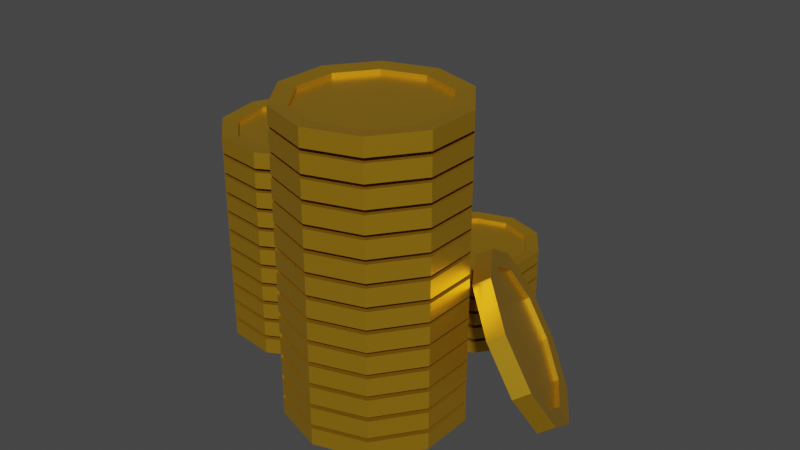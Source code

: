 # Source: CoinStack.blend  (saved by Blender 2.80.75; exported with 4.5.12 LTS)
import bpy
from mathutils import Matrix  # noqa: F401  (used for matrix-valued properties, if any)

bpy.ops.wm.read_factory_settings(use_empty=True)
scene = bpy.context.scene
scene.name = 'Scene'

# ---- collections
col_collection = bpy.data.collections.new('Collection'); scene.collection.children.link(col_collection)

# ---- materials (node trees are filled in below, after node groups)
mat_material = bpy.data.materials.new('Material')
mat_material.alpha_threshold = 0.0
mat_material.use_transparent_shadow = False
mat_material.line_color = (0.0, 0.0, 0.0, 1.0)

# ---- material node trees
mat_material.use_nodes = True; mat_material.node_tree.nodes.clear()
_N = mat_material.node_tree.nodes; _L = mat_material.node_tree.links
n0 = _N.new('ShaderNodeOutputMaterial'); n0.name = 'Material Output'; n0.location = (300, 300)
n1 = _N.new('ShaderNodeBsdfPrincipled'); n1.name = 'Principled BSDF'; n1.location = (10, 300)
n1.distribution = 'GGX'
n1.subsurface_method = 'BURLEY'
n1.inputs[0].default_value = (0.8, 0.4421, 0.02259, 1.0)
n1.inputs[1].default_value = 0.8057
n1.inputs[2].default_value = 0.4
n1.inputs[3].default_value = 1.45
n1.inputs[27].default_value = (0.0, 0.0, 0.0, 1.0)
n1.inputs[28].default_value = 1.0
_L.new(n1.outputs[0], n0.inputs[0])
n0.is_active_output = True

# ---- world
world_world = bpy.data.worlds.new('World'); scene.world = world_world
world_world.use_nodes = True; world_world.node_tree.nodes.clear()
_N = world_world.node_tree.nodes; _L = world_world.node_tree.links
n0 = _N.new('ShaderNodeOutputWorld'); n0.name = 'World Output'; n0.location = (300, 300)
n1 = _N.new('ShaderNodeBackground'); n1.name = 'Background'; n1.location = (10, 300)
n1.inputs[0].default_value = (0.05088, 0.05088, 0.05088, 1.0)
_L.new(n1.outputs[0], n0.inputs[0])
n0.is_active_output = True
world_world.color = (0.05088, 0.05088, 0.05088)
world_world.use_sun_shadow = False
world_world.sun_shadow_jitter_overblur = 0.0

# ---- meshes
me_cylinder = bpy.data.meshes.new('Cylinder')
me_cylinder.from_pydata([(-2.661e-09, 0.5, 0.05), (-2.661e-09, 0.5, 0.15), (0.2939, 0.4045, 0.05), (0.2939, 0.4045, 0.15), (0.4755, 0.1545, 0.05), (0.4755, 0.1545, 0.15), (0.4755, -0.1545, 0.05), (0.4755, -0.1545, 0.15), (0.2939, -0.4045, 0.05), (0.2939, -0.4045, 0.15), (-4.637e-08, -0.5, 0.05), (-4.637e-08, -0.5, 0.15), (-0.2939, -0.4045, 0.05), (-0.2939, -0.4045, 0.15), (-0.4755, -0.1545, 0.05), (-0.4755, -0.1545, 0.15), (-0.4755, 0.1545, 0.05), (-0.4755, 0.1545, 0.15), (-0.2939, 0.4045, 0.05), (-0.2939, 0.4045, 0.15), (3.193e-10, 0.4, 0.06), (0.2351, 0.3236, 0.06), (0.2351, 0.3236, 0.14), (3.193e-10, 0.4, 0.14), (0.3804, 0.1236, 0.06), (0.3804, 0.1236, 0.14), (0.3804, -0.1236, 0.06), (0.3804, -0.1236, 0.14), (0.2351, -0.3236, 0.06), (0.2351, -0.3236, 0.14), (-3.465e-08, -0.4, 0.06), (-3.465e-08, -0.4, 0.14), (-0.2351, -0.3236, 0.06), (-0.2351, -0.3236, 0.14), (-0.3804, -0.1236, 0.06), (-0.3804, -0.1236, 0.14), (-0.3804, 0.1236, 0.06), (-0.3804, 0.1236, 0.14), (-0.2351, 0.3236, 0.06), (-0.2351, 0.3236, 0.14), (0.2351, 0.3236, 0.115), (3.193e-10, 0.4, 0.115), (0.3804, 0.1236, 0.115), (0.3804, -0.1236, 0.115), (0.2351, -0.3236, 0.115), (-3.465e-08, -0.4, 0.115), (-0.2351, -0.3236, 0.115), (-0.3804, -0.1236, 0.115), (-0.3804, 0.1236, 0.115), (-0.2351, 0.3236, 0.115), (3.193e-10, 0.4, 0.085), (0.2351, 0.3236, 0.085), (0.3804, 0.1236, 0.085), (0.3804, -0.1236, 0.085), (0.2351, -0.3236, 0.085), (-3.465e-08, -0.4, 0.085), (-0.2351, -0.3236, 0.085), (-0.3804, -0.1236, 0.085), (-0.3804, 0.1236, 0.085), (-0.2351, 0.3236, 0.085), (0.1469, 0.4523, 0.15), (0.3847, 0.2795, 0.15), (0.4755, -6.918e-09, 0.15), (0.3847, -0.2795, 0.15), (0.1469, -0.4523, 0.15), (-0.1469, -0.4523, 0.15), (-0.3847, -0.2795, 0.15), (-0.4755, 7.983e-09, 0.15), (-0.3847, 0.2795, 0.15), (-0.1469, 0.4523, 0.15), (0.1176, 0.3618, 0.14), (0.3078, 0.2236, 0.14), (0.3804, -6.918e-09, 0.14), (0.3078, -0.2236, 0.14), (0.1176, -0.3618, 0.14), (-0.1176, -0.3618, 0.14), (-0.3078, -0.2236, 0.14), (-0.3804, 7.983e-09, 0.14), (-0.3078, 0.2236, 0.14), (-0.1176, 0.3618, 0.14), (0.2645, 0.3641, 0.145), (0.428, 0.1391, 0.145), (-0.2645, -0.3641, 0.145), (-0.428, -0.1391, 0.145), (0.2645, -0.3641, 0.145), (-4.051e-08, -0.45, 0.145), (-0.2645, 0.3641, 0.145), (-1.171e-09, 0.45, 0.145), (0.428, -0.1391, 0.145), (-0.428, 0.1391, 0.145), (-0.3462, 0.2516, 0.145), (0.3462, -0.2516, 0.145), (-0.1323, -0.407, 0.145), (0.1323, 0.407, 0.145), (-0.428, 7.983e-09, 0.145), (0.428, -6.918e-09, 0.145), (-0.1323, 0.407, 0.145), (0.1323, -0.407, 0.145), (0.3462, 0.2516, 0.145), (-0.3462, -0.2516, 0.145), (0.1469, 0.4523, 0.05), (0.3847, 0.2795, 0.05), (0.4755, -6.918e-09, 0.05), (0.3847, -0.2795, 0.05), (0.1469, -0.4523, 0.05), (-0.1469, -0.4523, 0.05), (-0.3847, -0.2795, 0.05), (-0.4755, 2.288e-08, 0.05), (-0.3847, 0.2795, 0.05), (-0.1469, 0.4523, 0.05), (0.1176, 0.3618, 0.06), (0.3078, 0.2236, 0.06), (0.3804, -6.918e-09, 0.06), (0.3078, -0.2236, 0.06), (0.1176, -0.3618, 0.06), (-0.1176, -0.3618, 0.06), (-0.3078, -0.2236, 0.06), (-0.3804, 7.983e-09, 0.06), (-0.3078, 0.2236, 0.06), (-0.1176, 0.3618, 0.06), (-4.051e-08, -0.45, 0.055), (0.2645, -0.3641, 0.055), (-1.171e-09, 0.45, 0.055), (-0.2645, 0.3641, 0.055), (0.428, -0.1391, 0.055), (0.428, 0.1391, 0.055), (-0.428, 0.1391, 0.055), (-0.428, -0.1391, 0.055), (0.2645, 0.3641, 0.055), (-0.2645, -0.3641, 0.055), (-0.3462, -0.2516, 0.055), (0.3462, 0.2516, 0.055), (-0.3462, 0.2516, 0.055), (0.3462, -0.2516, 0.055), (-0.1323, -0.407, 0.055), (0.1323, 0.407, 0.055), (-0.428, 1.543e-08, 0.055), (0.428, -6.918e-09, 0.055), (-0.1323, 0.407, 0.055), (0.1323, -0.407, 0.055)], [], [(0, 1, 60, 3, 2, 100), (2, 3, 61, 5, 4, 101), (4, 5, 62, 7, 6, 102), (6, 7, 63, 9, 8, 103), (8, 9, 64, 11, 10, 104), (10, 11, 65, 13, 12, 105), (12, 13, 66, 15, 14, 106), (14, 15, 67, 17, 16, 107), (99, 82, 33, 76), (16, 17, 68, 19, 18, 108), (18, 19, 69, 1, 0, 109), (98, 80, 22, 71), (23, 79, 39, 49, 41), (21, 111, 24, 52, 51), (139, 120, 30, 114), (138, 122, 20, 119), (97, 84, 29, 74), (96, 86, 39, 79), (137, 124, 26, 112), (136, 126, 36, 117), (135, 128, 21, 110), (95, 81, 25, 72), (94, 83, 35, 77), (93, 87, 23, 70), (134, 129, 32, 115), (92, 85, 31, 75), (133, 121, 28, 113), (132, 123, 38, 118), (91, 88, 27, 73), (90, 89, 37, 78), (131, 125, 24, 111), (130, 127, 34, 116), (40, 41, 49, 48, 47, 46, 45, 44, 43, 42), (31, 74, 29, 44, 45), (35, 76, 33, 46, 47), (25, 71, 22, 40, 42), (39, 78, 37, 48, 49), (29, 73, 27, 43, 44), (33, 75, 31, 45, 46), (22, 70, 23, 41, 40), (37, 77, 35, 47, 48), (27, 72, 25, 42, 43), (50, 51, 52, 53, 54, 55, 56, 57, 58, 59), (36, 118, 38, 59, 58), (26, 113, 28, 54, 53), (30, 115, 32, 56, 55), (20, 110, 21, 51, 50), (34, 117, 36, 58, 57), (24, 112, 26, 53, 52), (38, 119, 20, 50, 59), (28, 114, 30, 55, 54), (32, 116, 34, 57, 56), (86, 90, 78, 39), (19, 68, 90, 86), (68, 17, 89, 90), (84, 91, 73, 29), (9, 63, 91, 84), (63, 7, 88, 91), (82, 92, 75, 33), (13, 65, 92, 82), (65, 11, 85, 92), (80, 93, 70, 22), (3, 60, 93, 80), (60, 1, 87, 93), (89, 94, 77, 37), (17, 67, 94, 89), (67, 15, 83, 94), (88, 95, 72, 27), (7, 62, 95, 88), (62, 5, 81, 95), (87, 96, 79, 23), (1, 69, 96, 87), (69, 19, 86, 96), (85, 97, 74, 31), (11, 64, 97, 85), (64, 9, 84, 97), (81, 98, 71, 25), (5, 61, 98, 81), (61, 3, 80, 98), (83, 99, 76, 35), (15, 66, 99, 83), (66, 13, 82, 99), (129, 130, 116, 32), (12, 106, 130, 129), (106, 14, 127, 130), (128, 131, 111, 21), (2, 101, 131, 128), (101, 4, 125, 131), (126, 132, 118, 36), (16, 108, 132, 126), (108, 18, 123, 132), (124, 133, 113, 26), (6, 103, 133, 124), (103, 8, 121, 133), (120, 134, 115, 30), (10, 105, 134, 120), (105, 12, 129, 134), (122, 135, 110, 20), (0, 100, 135, 122), (100, 2, 128, 135), (127, 136, 117, 34), (14, 107, 136, 127), (107, 16, 126, 136), (125, 137, 112, 24), (4, 102, 137, 125), (102, 6, 124, 137), (123, 138, 119, 38), (18, 109, 138, 123), (109, 0, 122, 138), (121, 139, 114, 28), (8, 104, 139, 121), (104, 10, 120, 139)])
_uv = me_cylinder.uv_layers.new(name='UVMap')
_uv.uv.foreach_set('vector', [1.0, 0.5, 1.0, 1.0, 0.95, 1.0, 0.9, 1.0, 0.9, 0.5, 0.95, 0.5, 0.9, 0.5, 0.9, 1.0, 0.85, 1.0, 0.8, 1.0, 0.8, 0.5, 0.85, 0.5, 0.8, 0.5, 0.8, 1.0, 0.75, 1.0, 0.7, 1.0, 0.7, 0.5, 0.75, 0.5, 0.7, 0.5, 0.7, 1.0, 0.65, 1.0, 0.6, 1.0, 0.6, 0.5, 0.65, 0.5, 0.6, 0.5, 0.6, 1.0, 0.55, 1.0, 0.5, 1.0, 0.5, 0.5, 0.55, 0.5, 0.5, 0.5, 0.5, 1.0, 0.45, 1.0, 0.4, 1.0, 0.4, 0.5, 0.45, 0.5, 0.4, 0.5, 0.4, 1.0, 0.35, 1.0, 0.3, 1.0, 0.3, 0.5, 0.35, 0.5, 0.3, 0.5, 0.3, 1.0, 0.25, 1.0, 0.2, 1.0, 0.2, 0.5, 0.25, 0.5, 0.35, 1.0, 0.4, 1.0, 0.4, 1.0, 0.35, 1.0, 0.2, 0.5, 0.2, 1.0, 0.15, 1.0, 0.1, 1.0, 0.1, 0.5, 0.15, 0.5, 0.1, 0.5, 0.1, 1.0, 0.05, 1.0, -7.451e-08, 1.0, -7.451e-08, 0.5, 0.05, 0.5, 0.85, 1.0, 0.9, 1.0, 0.9, 1.0, 0.85, 1.0, -7.451e-08, 1.0, 0.05, 1.0, 0.1, 1.0, 0.1, 1.0, -7.451e-08, 1.0, 0.9, 0.5, 0.85, 0.5, 0.8, 0.5, 0.8, 0.5, 0.9, 0.5, 0.55, 0.5, 0.5, 0.5, 0.5, 0.5, 0.55, 0.5, 0.05, 0.5, -7.451e-08, 0.5, -7.451e-08, 0.5, 0.05, 0.5, 0.55, 1.0, 0.6, 1.0, 0.6, 1.0, 0.55, 1.0, 0.05, 1.0, 0.1, 1.0, 0.1, 1.0, 0.05, 1.0, 0.75, 0.5, 0.7, 0.5, 0.7, 0.5, 0.75, 0.5, 0.25, 0.5, 0.2, 0.5, 0.2, 0.5, 0.25, 0.5, 0.95, 0.5, 0.9, 0.5, 0.9, 0.5, 0.95, 0.5, 0.75, 1.0, 0.8, 1.0, 0.8, 1.0, 0.75, 1.0, 0.25, 1.0, 0.3, 1.0, 0.3, 1.0, 0.25, 1.0, 0.95, 1.0, 1.0, 1.0, 1.0, 1.0, 0.95, 1.0, 0.45, 0.5, 0.4, 0.5, 0.4, 0.5, 0.45, 0.5, 0.45, 1.0, 0.5, 1.0, 0.5, 1.0, 0.45, 1.0, 0.65, 0.5, 0.6, 0.5, 0.6, 0.5, 0.65, 0.5, 0.15, 0.5, 0.1, 0.5, 0.1, 0.5, 0.15, 0.5, 0.65, 1.0, 0.7, 1.0, 0.7, 1.0, 0.65, 1.0, 0.15, 1.0, 0.2, 1.0, 0.2, 1.0, 0.15, 1.0, 0.85, 0.5, 0.8, 0.5, 0.8, 0.5, 0.85, 0.5, 0.35, 0.5, 0.3, 0.5, 0.3, 0.5, 0.35, 0.5, 0.3911, 0.4442, 0.25, 0.49, 0.1089, 0.4442, 0.02175, 0.3242, 0.02175, 0.1758, 0.1089, 0.05584, 0.25, 0.01, 0.3911, 0.05584, 0.4783, 0.1758, 0.4783, 0.3242, 0.5, 1.0, 0.55, 1.0, 0.6, 1.0, 0.6, 1.0, 0.5, 1.0, 0.3, 1.0, 0.35, 1.0, 0.4, 1.0, 0.4, 1.0, 0.3, 1.0, 0.8, 1.0, 0.85, 1.0, 0.9, 1.0, 0.9, 1.0, 0.8, 1.0, 0.1, 1.0, 0.15, 1.0, 0.2, 1.0, 0.2, 1.0, 0.1, 1.0, 0.6, 1.0, 0.65, 1.0, 0.7, 1.0, 0.7, 1.0, 0.6, 1.0, 0.4, 1.0, 0.45, 1.0, 0.5, 1.0, 0.5, 1.0, 0.4, 1.0, 0.9, 1.0, 0.95, 1.0, 1.0, 1.0, 1.0, 1.0, 0.9, 1.0, 0.2, 1.0, 0.25, 1.0, 0.3, 1.0, 0.3, 1.0, 0.2, 1.0, 0.7, 1.0, 0.75, 1.0, 0.8, 1.0, 0.8, 1.0, 0.7, 1.0, 0.75, 0.49, 0.8911, 0.4442, 0.9783, 0.3242, 0.9783, 0.1758, 0.8911, 0.05584, 0.75, 0.01, 0.6089, 0.05584, 0.5217, 0.1758, 0.5217, 0.3242, 0.6089, 0.4442, 0.2, 0.5, 0.15, 0.5, 0.1, 0.5, 0.1, 0.5, 0.2, 0.5, 0.7, 0.5, 0.65, 0.5, 0.6, 0.5, 0.6, 0.5, 0.7, 0.5, 0.5, 0.5, 0.45, 0.5, 0.4, 0.5, 0.4, 0.5, 0.5, 0.5, 1.0, 0.5, 0.95, 0.5, 0.9, 0.5, 0.9, 0.5, 1.0, 0.5, 0.3, 0.5, 0.25, 0.5, 0.2, 0.5, 0.2, 0.5, 0.3, 0.5, 0.8, 0.5, 0.75, 0.5, 0.7, 0.5, 0.7, 0.5, 0.8, 0.5, 0.1, 0.5, 0.05, 0.5, -7.451e-08, 0.5, -7.451e-08, 0.5, 0.1, 0.5, 0.6, 0.5, 0.55, 0.5, 0.5, 0.5, 0.5, 0.5, 0.6, 0.5, 0.4, 0.5, 0.35, 0.5, 0.3, 0.5, 0.3, 0.5, 0.4, 0.5, 0.1, 1.0, 0.15, 1.0, 0.15, 1.0, 0.1, 1.0, 0.1, 1.0, 0.15, 1.0, 0.15, 1.0, 0.1, 1.0, 0.15, 1.0, 0.2, 1.0, 0.2, 1.0, 0.15, 1.0, 0.6, 1.0, 0.65, 1.0, 0.65, 1.0, 0.6, 1.0, 0.6, 1.0, 0.65, 1.0, 0.65, 1.0, 0.6, 1.0, 0.65, 1.0, 0.7, 1.0, 0.7, 1.0, 0.65, 1.0, 0.4, 1.0, 0.45, 1.0, 0.45, 1.0, 0.4, 1.0, 0.4, 1.0, 0.45, 1.0, 0.45, 1.0, 0.4, 1.0, 0.45, 1.0, 0.5, 1.0, 0.5, 1.0, 0.45, 1.0, 0.9, 1.0, 0.95, 1.0, 0.95, 1.0, 0.9, 1.0, 0.9, 1.0, 0.95, 1.0, 0.95, 1.0, 0.9, 1.0, 0.95, 1.0, 1.0, 1.0, 1.0, 1.0, 0.95, 1.0, 0.2, 1.0, 0.25, 1.0, 0.25, 1.0, 0.2, 1.0, 0.2, 1.0, 0.25, 1.0, 0.25, 1.0, 0.2, 1.0, 0.25, 1.0, 0.3, 1.0, 0.3, 1.0, 0.25, 1.0, 0.7, 1.0, 0.75, 1.0, 0.75, 1.0, 0.7, 1.0, 0.7, 1.0, 0.75, 1.0, 0.75, 1.0, 0.7, 1.0, 0.75, 1.0, 0.8, 1.0, 0.8, 1.0, 0.75, 1.0, -7.451e-08, 1.0, 0.05, 1.0, 0.05, 1.0, -7.451e-08, 1.0, -7.451e-08, 1.0, 0.05, 1.0, 0.05, 1.0, -7.451e-08, 1.0, 0.05, 1.0, 0.1, 1.0, 0.1, 1.0, 0.05, 1.0, 0.5, 1.0, 0.55, 1.0, 0.55, 1.0, 0.5, 1.0, 0.5, 1.0, 0.55, 1.0, 0.55, 1.0, 0.5, 1.0, 0.55, 1.0, 0.6, 1.0, 0.6, 1.0, 0.55, 1.0, 0.8, 1.0, 0.85, 1.0, 0.85, 1.0, 0.8, 1.0, 0.8, 1.0, 0.85, 1.0, 0.85, 1.0, 0.8, 1.0, 0.85, 1.0, 0.9, 1.0, 0.9, 1.0, 0.85, 1.0, 0.3, 1.0, 0.35, 1.0, 0.35, 1.0, 0.3, 1.0, 0.3, 1.0, 0.35, 1.0, 0.35, 1.0, 0.3, 1.0, 0.35, 1.0, 0.4, 1.0, 0.4, 1.0, 0.35, 1.0, 0.4, 0.5, 0.35, 0.5, 0.35, 0.5, 0.4, 0.5, 0.4, 0.5, 0.35, 0.5, 0.35, 0.5, 0.4, 0.5, 0.35, 0.5, 0.3, 0.5, 0.3, 0.5, 0.35, 0.5, 0.9, 0.5, 0.85, 0.5, 0.85, 0.5, 0.9, 0.5, 0.9, 0.5, 0.85, 0.5, 0.85, 0.5, 0.9, 0.5, 0.85, 0.5, 0.8, 0.5, 0.8, 0.5, 0.85, 0.5, 0.2, 0.5, 0.15, 0.5, 0.15, 0.5, 0.2, 0.5, 0.2, 0.5, 0.15, 0.5, 0.15, 0.5, 0.2, 0.5, 0.15, 0.5, 0.1, 0.5, 0.1, 0.5, 0.15, 0.5, 0.7, 0.5, 0.65, 0.5, 0.65, 0.5, 0.7, 0.5, 0.7, 0.5, 0.65, 0.5, 0.65, 0.5, 0.7, 0.5, 0.65, 0.5, 0.6, 0.5, 0.6, 0.5, 0.65, 0.5, 0.5, 0.5, 0.45, 0.5, 0.45, 0.5, 0.5, 0.5, 0.5, 0.5, 0.45, 0.5, 0.45, 0.5, 0.5, 0.5, 0.45, 0.5, 0.4, 0.5, 0.4, 0.5, 0.45, 0.5, 1.0, 0.5, 0.95, 0.5, 0.95, 0.5, 1.0, 0.5, 1.0, 0.5, 0.95, 0.5, 0.95, 0.5, 1.0, 0.5, 0.95, 0.5, 0.9, 0.5, 0.9, 0.5, 0.95, 0.5, 0.3, 0.5, 0.25, 0.5, 0.25, 0.5, 0.3, 0.5, 0.3, 0.5, 0.25, 0.5, 0.25, 0.5, 0.3, 0.5, 0.25, 0.5, 0.2, 0.5, 0.2, 0.5, 0.25, 0.5, 0.8, 0.5, 0.75, 0.5, 0.75, 0.5, 0.8, 0.5, 0.8, 0.5, 0.75, 0.5, 0.75, 0.5, 0.8, 0.5, 0.75, 0.5, 0.7, 0.5, 0.7, 0.5, 0.75, 0.5, 0.1, 0.5, 0.05, 0.5, 0.05, 0.5, 0.1, 0.5, 0.1, 0.5, 0.05, 0.5, 0.05, 0.5, 0.1, 0.5, 0.05, 0.5, -7.451e-08, 0.5, -7.451e-08, 0.5, 0.05, 0.5, 0.6, 0.5, 0.55, 0.5, 0.55, 0.5, 0.6, 0.5, 0.6, 0.5, 0.55, 0.5, 0.55, 0.5, 0.6, 0.5, 0.55, 0.5, 0.5, 0.5, 0.5, 0.5, 0.55, 0.5])
me_cylinder.materials.append(mat_material)
me_cylinder.use_remesh_preserve_volume = False
me_cylinder.use_remesh_preserve_attributes = False
me_cylinder.use_mirror_vertex_groups = False
me_cylinder.update()
me_cylinder_001 = bpy.data.meshes.new('Cylinder.001')
me_cylinder_001.from_pydata([(-2.661e-09, 0.5, 0.05), (-2.661e-09, 0.5, 0.15), (0.2939, 0.4045, 0.05), (0.2939, 0.4045, 0.15), (0.4755, 0.1545, 0.05), (0.4755, 0.1545, 0.15), (0.4755, -0.1545, 0.05), (0.4755, -0.1545, 0.15), (0.2939, -0.4045, 0.05), (0.2939, -0.4045, 0.15), (-4.637e-08, -0.5, 0.05), (-4.637e-08, -0.5, 0.15), (-0.2939, -0.4045, 0.05), (-0.2939, -0.4045, 0.15), (-0.4755, -0.1545, 0.05), (-0.4755, -0.1545, 0.15), (-0.4755, 0.1545, 0.05), (-0.4755, 0.1545, 0.15), (-0.2939, 0.4045, 0.05), (-0.2939, 0.4045, 0.15), (3.193e-10, 0.4, 0.06), (0.2351, 0.3236, 0.06), (0.2351, 0.3236, 0.14), (3.193e-10, 0.4, 0.14), (0.3804, 0.1236, 0.06), (0.3804, 0.1236, 0.14), (0.3804, -0.1236, 0.06), (0.3804, -0.1236, 0.14), (0.2351, -0.3236, 0.06), (0.2351, -0.3236, 0.14), (-3.465e-08, -0.4, 0.06), (-3.465e-08, -0.4, 0.14), (-0.2351, -0.3236, 0.06), (-0.2351, -0.3236, 0.14), (-0.3804, -0.1236, 0.06), (-0.3804, -0.1236, 0.14), (-0.3804, 0.1236, 0.06), (-0.3804, 0.1236, 0.14), (-0.2351, 0.3236, 0.06), (-0.2351, 0.3236, 0.14), (0.2351, 0.3236, 0.115), (3.193e-10, 0.4, 0.115), (0.3804, 0.1236, 0.115), (0.3804, -0.1236, 0.115), (0.2351, -0.3236, 0.115), (-3.465e-08, -0.4, 0.115), (-0.2351, -0.3236, 0.115), (-0.3804, -0.1236, 0.115), (-0.3804, 0.1236, 0.115), (-0.2351, 0.3236, 0.115), (3.193e-10, 0.4, 0.085), (0.2351, 0.3236, 0.085), (0.3804, 0.1236, 0.085), (0.3804, -0.1236, 0.085), (0.2351, -0.3236, 0.085), (-3.465e-08, -0.4, 0.085), (-0.2351, -0.3236, 0.085), (-0.3804, -0.1236, 0.085), (-0.3804, 0.1236, 0.085), (-0.2351, 0.3236, 0.085), (0.1469, 0.4523, 0.15), (0.3847, 0.2795, 0.15), (0.4755, -6.918e-09, 0.15), (0.3847, -0.2795, 0.15), (0.1469, -0.4523, 0.15), (-0.1469, -0.4523, 0.15), (-0.3847, -0.2795, 0.15), (-0.4755, 7.983e-09, 0.15), (-0.3847, 0.2795, 0.15), (-0.1469, 0.4523, 0.15), (0.1176, 0.3618, 0.14), (0.3078, 0.2236, 0.14), (0.3804, -6.918e-09, 0.14), (0.3078, -0.2236, 0.14), (0.1176, -0.3618, 0.14), (-0.1176, -0.3618, 0.14), (-0.3078, -0.2236, 0.14), (-0.3804, 7.983e-09, 0.14), (-0.3078, 0.2236, 0.14), (-0.1176, 0.3618, 0.14), (0.2645, 0.3641, 0.145), (0.428, 0.1391, 0.145), (-0.2645, -0.3641, 0.145), (-0.428, -0.1391, 0.145), (0.2645, -0.3641, 0.145), (-4.051e-08, -0.45, 0.145), (-0.2645, 0.3641, 0.145), (-1.171e-09, 0.45, 0.145), (0.428, -0.1391, 0.145), (-0.428, 0.1391, 0.145), (-0.3462, 0.2516, 0.145), (0.3462, -0.2516, 0.145), (-0.1323, -0.407, 0.145), (0.1323, 0.407, 0.145), (-0.428, 7.983e-09, 0.145), (0.428, -6.918e-09, 0.145), (-0.1323, 0.407, 0.145), (0.1323, -0.407, 0.145), (0.3462, 0.2516, 0.145), (-0.3462, -0.2516, 0.145), (0.1469, 0.4523, 0.05), (0.3847, 0.2795, 0.05), (0.4755, -6.918e-09, 0.05), (0.3847, -0.2795, 0.05), (0.1469, -0.4523, 0.05), (-0.1469, -0.4523, 0.05), (-0.3847, -0.2795, 0.05), (-0.4755, 2.288e-08, 0.05), (-0.3847, 0.2795, 0.05), (-0.1469, 0.4523, 0.05), (0.1176, 0.3618, 0.06), (0.3078, 0.2236, 0.06), (0.3804, -6.918e-09, 0.06), (0.3078, -0.2236, 0.06), (0.1176, -0.3618, 0.06), (-0.1176, -0.3618, 0.06), (-0.3078, -0.2236, 0.06), (-0.3804, 7.983e-09, 0.06), (-0.3078, 0.2236, 0.06), (-0.1176, 0.3618, 0.06), (-4.051e-08, -0.45, 0.055), (0.2645, -0.3641, 0.055), (-1.171e-09, 0.45, 0.055), (-0.2645, 0.3641, 0.055), (0.428, -0.1391, 0.055), (0.428, 0.1391, 0.055), (-0.428, 0.1391, 0.055), (-0.428, -0.1391, 0.055), (0.2645, 0.3641, 0.055), (-0.2645, -0.3641, 0.055), (-0.3462, -0.2516, 0.055), (0.3462, 0.2516, 0.055), (-0.3462, 0.2516, 0.055), (0.3462, -0.2516, 0.055), (-0.1323, -0.407, 0.055), (0.1323, 0.407, 0.055), (-0.428, 1.543e-08, 0.055), (0.428, -6.918e-09, 0.055), (-0.1323, 0.407, 0.055), (0.1323, -0.407, 0.055)], [], [(0, 1, 60, 3, 2, 100), (2, 3, 61, 5, 4, 101), (4, 5, 62, 7, 6, 102), (6, 7, 63, 9, 8, 103), (8, 9, 64, 11, 10, 104), (10, 11, 65, 13, 12, 105), (12, 13, 66, 15, 14, 106), (14, 15, 67, 17, 16, 107), (99, 82, 33, 76), (16, 17, 68, 19, 18, 108), (18, 19, 69, 1, 0, 109), (98, 80, 22, 71), (23, 79, 39, 49, 41), (21, 111, 24, 52, 51), (139, 120, 30, 114), (138, 122, 20, 119), (97, 84, 29, 74), (96, 86, 39, 79), (137, 124, 26, 112), (136, 126, 36, 117), (135, 128, 21, 110), (95, 81, 25, 72), (94, 83, 35, 77), (93, 87, 23, 70), (134, 129, 32, 115), (92, 85, 31, 75), (133, 121, 28, 113), (132, 123, 38, 118), (91, 88, 27, 73), (90, 89, 37, 78), (131, 125, 24, 111), (130, 127, 34, 116), (40, 41, 49, 48, 47, 46, 45, 44, 43, 42), (31, 74, 29, 44, 45), (35, 76, 33, 46, 47), (25, 71, 22, 40, 42), (39, 78, 37, 48, 49), (29, 73, 27, 43, 44), (33, 75, 31, 45, 46), (22, 70, 23, 41, 40), (37, 77, 35, 47, 48), (27, 72, 25, 42, 43), (50, 51, 52, 53, 54, 55, 56, 57, 58, 59), (36, 118, 38, 59, 58), (26, 113, 28, 54, 53), (30, 115, 32, 56, 55), (20, 110, 21, 51, 50), (34, 117, 36, 58, 57), (24, 112, 26, 53, 52), (38, 119, 20, 50, 59), (28, 114, 30, 55, 54), (32, 116, 34, 57, 56), (86, 90, 78, 39), (19, 68, 90, 86), (68, 17, 89, 90), (84, 91, 73, 29), (9, 63, 91, 84), (63, 7, 88, 91), (82, 92, 75, 33), (13, 65, 92, 82), (65, 11, 85, 92), (80, 93, 70, 22), (3, 60, 93, 80), (60, 1, 87, 93), (89, 94, 77, 37), (17, 67, 94, 89), (67, 15, 83, 94), (88, 95, 72, 27), (7, 62, 95, 88), (62, 5, 81, 95), (87, 96, 79, 23), (1, 69, 96, 87), (69, 19, 86, 96), (85, 97, 74, 31), (11, 64, 97, 85), (64, 9, 84, 97), (81, 98, 71, 25), (5, 61, 98, 81), (61, 3, 80, 98), (83, 99, 76, 35), (15, 66, 99, 83), (66, 13, 82, 99), (129, 130, 116, 32), (12, 106, 130, 129), (106, 14, 127, 130), (128, 131, 111, 21), (2, 101, 131, 128), (101, 4, 125, 131), (126, 132, 118, 36), (16, 108, 132, 126), (108, 18, 123, 132), (124, 133, 113, 26), (6, 103, 133, 124), (103, 8, 121, 133), (120, 134, 115, 30), (10, 105, 134, 120), (105, 12, 129, 134), (122, 135, 110, 20), (0, 100, 135, 122), (100, 2, 128, 135), (127, 136, 117, 34), (14, 107, 136, 127), (107, 16, 126, 136), (125, 137, 112, 24), (4, 102, 137, 125), (102, 6, 124, 137), (123, 138, 119, 38), (18, 109, 138, 123), (109, 0, 122, 138), (121, 139, 114, 28), (8, 104, 139, 121), (104, 10, 120, 139)])
_uv = me_cylinder_001.uv_layers.new(name='UVMap')
_uv.uv.foreach_set('vector', [1.0, 0.5, 1.0, 1.0, 0.95, 1.0, 0.9, 1.0, 0.9, 0.5, 0.95, 0.5, 0.9, 0.5, 0.9, 1.0, 0.85, 1.0, 0.8, 1.0, 0.8, 0.5, 0.85, 0.5, 0.8, 0.5, 0.8, 1.0, 0.75, 1.0, 0.7, 1.0, 0.7, 0.5, 0.75, 0.5, 0.7, 0.5, 0.7, 1.0, 0.65, 1.0, 0.6, 1.0, 0.6, 0.5, 0.65, 0.5, 0.6, 0.5, 0.6, 1.0, 0.55, 1.0, 0.5, 1.0, 0.5, 0.5, 0.55, 0.5, 0.5, 0.5, 0.5, 1.0, 0.45, 1.0, 0.4, 1.0, 0.4, 0.5, 0.45, 0.5, 0.4, 0.5, 0.4, 1.0, 0.35, 1.0, 0.3, 1.0, 0.3, 0.5, 0.35, 0.5, 0.3, 0.5, 0.3, 1.0, 0.25, 1.0, 0.2, 1.0, 0.2, 0.5, 0.25, 0.5, 0.35, 1.0, 0.4, 1.0, 0.4, 1.0, 0.35, 1.0, 0.2, 0.5, 0.2, 1.0, 0.15, 1.0, 0.1, 1.0, 0.1, 0.5, 0.15, 0.5, 0.1, 0.5, 0.1, 1.0, 0.05, 1.0, -7.451e-08, 1.0, -7.451e-08, 0.5, 0.05, 0.5, 0.85, 1.0, 0.9, 1.0, 0.9, 1.0, 0.85, 1.0, -7.451e-08, 1.0, 0.05, 1.0, 0.1, 1.0, 0.1, 1.0, -7.451e-08, 1.0, 0.9, 0.5, 0.85, 0.5, 0.8, 0.5, 0.8, 0.5, 0.9, 0.5, 0.55, 0.5, 0.5, 0.5, 0.5, 0.5, 0.55, 0.5, 0.05, 0.5, -7.451e-08, 0.5, -7.451e-08, 0.5, 0.05, 0.5, 0.55, 1.0, 0.6, 1.0, 0.6, 1.0, 0.55, 1.0, 0.05, 1.0, 0.1, 1.0, 0.1, 1.0, 0.05, 1.0, 0.75, 0.5, 0.7, 0.5, 0.7, 0.5, 0.75, 0.5, 0.25, 0.5, 0.2, 0.5, 0.2, 0.5, 0.25, 0.5, 0.95, 0.5, 0.9, 0.5, 0.9, 0.5, 0.95, 0.5, 0.75, 1.0, 0.8, 1.0, 0.8, 1.0, 0.75, 1.0, 0.25, 1.0, 0.3, 1.0, 0.3, 1.0, 0.25, 1.0, 0.95, 1.0, 1.0, 1.0, 1.0, 1.0, 0.95, 1.0, 0.45, 0.5, 0.4, 0.5, 0.4, 0.5, 0.45, 0.5, 0.45, 1.0, 0.5, 1.0, 0.5, 1.0, 0.45, 1.0, 0.65, 0.5, 0.6, 0.5, 0.6, 0.5, 0.65, 0.5, 0.15, 0.5, 0.1, 0.5, 0.1, 0.5, 0.15, 0.5, 0.65, 1.0, 0.7, 1.0, 0.7, 1.0, 0.65, 1.0, 0.15, 1.0, 0.2, 1.0, 0.2, 1.0, 0.15, 1.0, 0.85, 0.5, 0.8, 0.5, 0.8, 0.5, 0.85, 0.5, 0.35, 0.5, 0.3, 0.5, 0.3, 0.5, 0.35, 0.5, 0.3911, 0.4442, 0.25, 0.49, 0.1089, 0.4442, 0.02175, 0.3242, 0.02175, 0.1758, 0.1089, 0.05584, 0.25, 0.01, 0.3911, 0.05584, 0.4783, 0.1758, 0.4783, 0.3242, 0.5, 1.0, 0.55, 1.0, 0.6, 1.0, 0.6, 1.0, 0.5, 1.0, 0.3, 1.0, 0.35, 1.0, 0.4, 1.0, 0.4, 1.0, 0.3, 1.0, 0.8, 1.0, 0.85, 1.0, 0.9, 1.0, 0.9, 1.0, 0.8, 1.0, 0.1, 1.0, 0.15, 1.0, 0.2, 1.0, 0.2, 1.0, 0.1, 1.0, 0.6, 1.0, 0.65, 1.0, 0.7, 1.0, 0.7, 1.0, 0.6, 1.0, 0.4, 1.0, 0.45, 1.0, 0.5, 1.0, 0.5, 1.0, 0.4, 1.0, 0.9, 1.0, 0.95, 1.0, 1.0, 1.0, 1.0, 1.0, 0.9, 1.0, 0.2, 1.0, 0.25, 1.0, 0.3, 1.0, 0.3, 1.0, 0.2, 1.0, 0.7, 1.0, 0.75, 1.0, 0.8, 1.0, 0.8, 1.0, 0.7, 1.0, 0.75, 0.49, 0.8911, 0.4442, 0.9783, 0.3242, 0.9783, 0.1758, 0.8911, 0.05584, 0.75, 0.01, 0.6089, 0.05584, 0.5217, 0.1758, 0.5217, 0.3242, 0.6089, 0.4442, 0.2, 0.5, 0.15, 0.5, 0.1, 0.5, 0.1, 0.5, 0.2, 0.5, 0.7, 0.5, 0.65, 0.5, 0.6, 0.5, 0.6, 0.5, 0.7, 0.5, 0.5, 0.5, 0.45, 0.5, 0.4, 0.5, 0.4, 0.5, 0.5, 0.5, 1.0, 0.5, 0.95, 0.5, 0.9, 0.5, 0.9, 0.5, 1.0, 0.5, 0.3, 0.5, 0.25, 0.5, 0.2, 0.5, 0.2, 0.5, 0.3, 0.5, 0.8, 0.5, 0.75, 0.5, 0.7, 0.5, 0.7, 0.5, 0.8, 0.5, 0.1, 0.5, 0.05, 0.5, -7.451e-08, 0.5, -7.451e-08, 0.5, 0.1, 0.5, 0.6, 0.5, 0.55, 0.5, 0.5, 0.5, 0.5, 0.5, 0.6, 0.5, 0.4, 0.5, 0.35, 0.5, 0.3, 0.5, 0.3, 0.5, 0.4, 0.5, 0.1, 1.0, 0.15, 1.0, 0.15, 1.0, 0.1, 1.0, 0.1, 1.0, 0.15, 1.0, 0.15, 1.0, 0.1, 1.0, 0.15, 1.0, 0.2, 1.0, 0.2, 1.0, 0.15, 1.0, 0.6, 1.0, 0.65, 1.0, 0.65, 1.0, 0.6, 1.0, 0.6, 1.0, 0.65, 1.0, 0.65, 1.0, 0.6, 1.0, 0.65, 1.0, 0.7, 1.0, 0.7, 1.0, 0.65, 1.0, 0.4, 1.0, 0.45, 1.0, 0.45, 1.0, 0.4, 1.0, 0.4, 1.0, 0.45, 1.0, 0.45, 1.0, 0.4, 1.0, 0.45, 1.0, 0.5, 1.0, 0.5, 1.0, 0.45, 1.0, 0.9, 1.0, 0.95, 1.0, 0.95, 1.0, 0.9, 1.0, 0.9, 1.0, 0.95, 1.0, 0.95, 1.0, 0.9, 1.0, 0.95, 1.0, 1.0, 1.0, 1.0, 1.0, 0.95, 1.0, 0.2, 1.0, 0.25, 1.0, 0.25, 1.0, 0.2, 1.0, 0.2, 1.0, 0.25, 1.0, 0.25, 1.0, 0.2, 1.0, 0.25, 1.0, 0.3, 1.0, 0.3, 1.0, 0.25, 1.0, 0.7, 1.0, 0.75, 1.0, 0.75, 1.0, 0.7, 1.0, 0.7, 1.0, 0.75, 1.0, 0.75, 1.0, 0.7, 1.0, 0.75, 1.0, 0.8, 1.0, 0.8, 1.0, 0.75, 1.0, -7.451e-08, 1.0, 0.05, 1.0, 0.05, 1.0, -7.451e-08, 1.0, -7.451e-08, 1.0, 0.05, 1.0, 0.05, 1.0, -7.451e-08, 1.0, 0.05, 1.0, 0.1, 1.0, 0.1, 1.0, 0.05, 1.0, 0.5, 1.0, 0.55, 1.0, 0.55, 1.0, 0.5, 1.0, 0.5, 1.0, 0.55, 1.0, 0.55, 1.0, 0.5, 1.0, 0.55, 1.0, 0.6, 1.0, 0.6, 1.0, 0.55, 1.0, 0.8, 1.0, 0.85, 1.0, 0.85, 1.0, 0.8, 1.0, 0.8, 1.0, 0.85, 1.0, 0.85, 1.0, 0.8, 1.0, 0.85, 1.0, 0.9, 1.0, 0.9, 1.0, 0.85, 1.0, 0.3, 1.0, 0.35, 1.0, 0.35, 1.0, 0.3, 1.0, 0.3, 1.0, 0.35, 1.0, 0.35, 1.0, 0.3, 1.0, 0.35, 1.0, 0.4, 1.0, 0.4, 1.0, 0.35, 1.0, 0.4, 0.5, 0.35, 0.5, 0.35, 0.5, 0.4, 0.5, 0.4, 0.5, 0.35, 0.5, 0.35, 0.5, 0.4, 0.5, 0.35, 0.5, 0.3, 0.5, 0.3, 0.5, 0.35, 0.5, 0.9, 0.5, 0.85, 0.5, 0.85, 0.5, 0.9, 0.5, 0.9, 0.5, 0.85, 0.5, 0.85, 0.5, 0.9, 0.5, 0.85, 0.5, 0.8, 0.5, 0.8, 0.5, 0.85, 0.5, 0.2, 0.5, 0.15, 0.5, 0.15, 0.5, 0.2, 0.5, 0.2, 0.5, 0.15, 0.5, 0.15, 0.5, 0.2, 0.5, 0.15, 0.5, 0.1, 0.5, 0.1, 0.5, 0.15, 0.5, 0.7, 0.5, 0.65, 0.5, 0.65, 0.5, 0.7, 0.5, 0.7, 0.5, 0.65, 0.5, 0.65, 0.5, 0.7, 0.5, 0.65, 0.5, 0.6, 0.5, 0.6, 0.5, 0.65, 0.5, 0.5, 0.5, 0.45, 0.5, 0.45, 0.5, 0.5, 0.5, 0.5, 0.5, 0.45, 0.5, 0.45, 0.5, 0.5, 0.5, 0.45, 0.5, 0.4, 0.5, 0.4, 0.5, 0.45, 0.5, 1.0, 0.5, 0.95, 0.5, 0.95, 0.5, 1.0, 0.5, 1.0, 0.5, 0.95, 0.5, 0.95, 0.5, 1.0, 0.5, 0.95, 0.5, 0.9, 0.5, 0.9, 0.5, 0.95, 0.5, 0.3, 0.5, 0.25, 0.5, 0.25, 0.5, 0.3, 0.5, 0.3, 0.5, 0.25, 0.5, 0.25, 0.5, 0.3, 0.5, 0.25, 0.5, 0.2, 0.5, 0.2, 0.5, 0.25, 0.5, 0.8, 0.5, 0.75, 0.5, 0.75, 0.5, 0.8, 0.5, 0.8, 0.5, 0.75, 0.5, 0.75, 0.5, 0.8, 0.5, 0.75, 0.5, 0.7, 0.5, 0.7, 0.5, 0.75, 0.5, 0.1, 0.5, 0.05, 0.5, 0.05, 0.5, 0.1, 0.5, 0.1, 0.5, 0.05, 0.5, 0.05, 0.5, 0.1, 0.5, 0.05, 0.5, -7.451e-08, 0.5, -7.451e-08, 0.5, 0.05, 0.5, 0.6, 0.5, 0.55, 0.5, 0.55, 0.5, 0.6, 0.5, 0.6, 0.5, 0.55, 0.5, 0.55, 0.5, 0.6, 0.5, 0.55, 0.5, 0.5, 0.5, 0.5, 0.5, 0.55, 0.5])
me_cylinder_001.materials.append(mat_material)
me_cylinder_001.use_remesh_preserve_volume = False
me_cylinder_001.use_remesh_preserve_attributes = False
me_cylinder_001.use_mirror_vertex_groups = False
me_cylinder_001.update()
me_cylinder_002 = bpy.data.meshes.new('Cylinder.002')
me_cylinder_002.from_pydata([(-2.661e-09, 0.5, 0.05), (-2.661e-09, 0.5, 0.15), (0.2939, 0.4045, 0.05), (0.2939, 0.4045, 0.15), (0.4755, 0.1545, 0.05), (0.4755, 0.1545, 0.15), (0.4755, -0.1545, 0.05), (0.4755, -0.1545, 0.15), (0.2939, -0.4045, 0.05), (0.2939, -0.4045, 0.15), (-4.637e-08, -0.5, 0.05), (-4.637e-08, -0.5, 0.15), (-0.2939, -0.4045, 0.05), (-0.2939, -0.4045, 0.15), (-0.4755, -0.1545, 0.05), (-0.4755, -0.1545, 0.15), (-0.4755, 0.1545, 0.05), (-0.4755, 0.1545, 0.15), (-0.2939, 0.4045, 0.05), (-0.2939, 0.4045, 0.15), (3.193e-10, 0.4, 0.06), (0.2351, 0.3236, 0.06), (0.2351, 0.3236, 0.14), (3.193e-10, 0.4, 0.14), (0.3804, 0.1236, 0.06), (0.3804, 0.1236, 0.14), (0.3804, -0.1236, 0.06), (0.3804, -0.1236, 0.14), (0.2351, -0.3236, 0.06), (0.2351, -0.3236, 0.14), (-3.465e-08, -0.4, 0.06), (-3.465e-08, -0.4, 0.14), (-0.2351, -0.3236, 0.06), (-0.2351, -0.3236, 0.14), (-0.3804, -0.1236, 0.06), (-0.3804, -0.1236, 0.14), (-0.3804, 0.1236, 0.06), (-0.3804, 0.1236, 0.14), (-0.2351, 0.3236, 0.06), (-0.2351, 0.3236, 0.14), (0.2351, 0.3236, 0.115), (3.193e-10, 0.4, 0.115), (0.3804, 0.1236, 0.115), (0.3804, -0.1236, 0.115), (0.2351, -0.3236, 0.115), (-3.465e-08, -0.4, 0.115), (-0.2351, -0.3236, 0.115), (-0.3804, -0.1236, 0.115), (-0.3804, 0.1236, 0.115), (-0.2351, 0.3236, 0.115), (3.193e-10, 0.4, 0.085), (0.2351, 0.3236, 0.085), (0.3804, 0.1236, 0.085), (0.3804, -0.1236, 0.085), (0.2351, -0.3236, 0.085), (-3.465e-08, -0.4, 0.085), (-0.2351, -0.3236, 0.085), (-0.3804, -0.1236, 0.085), (-0.3804, 0.1236, 0.085), (-0.2351, 0.3236, 0.085), (0.1469, 0.4523, 0.15), (0.3847, 0.2795, 0.15), (0.4755, -6.918e-09, 0.15), (0.3847, -0.2795, 0.15), (0.1469, -0.4523, 0.15), (-0.1469, -0.4523, 0.15), (-0.3847, -0.2795, 0.15), (-0.4755, 7.983e-09, 0.15), (-0.3847, 0.2795, 0.15), (-0.1469, 0.4523, 0.15), (0.1176, 0.3618, 0.14), (0.3078, 0.2236, 0.14), (0.3804, -6.918e-09, 0.14), (0.3078, -0.2236, 0.14), (0.1176, -0.3618, 0.14), (-0.1176, -0.3618, 0.14), (-0.3078, -0.2236, 0.14), (-0.3804, 7.983e-09, 0.14), (-0.3078, 0.2236, 0.14), (-0.1176, 0.3618, 0.14), (0.2645, 0.3641, 0.145), (0.428, 0.1391, 0.145), (-0.2645, -0.3641, 0.145), (-0.428, -0.1391, 0.145), (0.2645, -0.3641, 0.145), (-4.051e-08, -0.45, 0.145), (-0.2645, 0.3641, 0.145), (-1.171e-09, 0.45, 0.145), (0.428, -0.1391, 0.145), (-0.428, 0.1391, 0.145), (-0.3462, 0.2516, 0.145), (0.3462, -0.2516, 0.145), (-0.1323, -0.407, 0.145), (0.1323, 0.407, 0.145), (-0.428, 7.983e-09, 0.145), (0.428, -6.918e-09, 0.145), (-0.1323, 0.407, 0.145), (0.1323, -0.407, 0.145), (0.3462, 0.2516, 0.145), (-0.3462, -0.2516, 0.145), (0.1469, 0.4523, 0.05), (0.3847, 0.2795, 0.05), (0.4755, -6.918e-09, 0.05), (0.3847, -0.2795, 0.05), (0.1469, -0.4523, 0.05), (-0.1469, -0.4523, 0.05), (-0.3847, -0.2795, 0.05), (-0.4755, 2.288e-08, 0.05), (-0.3847, 0.2795, 0.05), (-0.1469, 0.4523, 0.05), (0.1176, 0.3618, 0.06), (0.3078, 0.2236, 0.06), (0.3804, -6.918e-09, 0.06), (0.3078, -0.2236, 0.06), (0.1176, -0.3618, 0.06), (-0.1176, -0.3618, 0.06), (-0.3078, -0.2236, 0.06), (-0.3804, 7.983e-09, 0.06), (-0.3078, 0.2236, 0.06), (-0.1176, 0.3618, 0.06), (-4.051e-08, -0.45, 0.055), (0.2645, -0.3641, 0.055), (-1.171e-09, 0.45, 0.055), (-0.2645, 0.3641, 0.055), (0.428, -0.1391, 0.055), (0.428, 0.1391, 0.055), (-0.428, 0.1391, 0.055), (-0.428, -0.1391, 0.055), (0.2645, 0.3641, 0.055), (-0.2645, -0.3641, 0.055), (-0.3462, -0.2516, 0.055), (0.3462, 0.2516, 0.055), (-0.3462, 0.2516, 0.055), (0.3462, -0.2516, 0.055), (-0.1323, -0.407, 0.055), (0.1323, 0.407, 0.055), (-0.428, 1.543e-08, 0.055), (0.428, -6.918e-09, 0.055), (-0.1323, 0.407, 0.055), (0.1323, -0.407, 0.055)], [], [(0, 1, 60, 3, 2, 100), (2, 3, 61, 5, 4, 101), (4, 5, 62, 7, 6, 102), (6, 7, 63, 9, 8, 103), (8, 9, 64, 11, 10, 104), (10, 11, 65, 13, 12, 105), (12, 13, 66, 15, 14, 106), (14, 15, 67, 17, 16, 107), (99, 82, 33, 76), (16, 17, 68, 19, 18, 108), (18, 19, 69, 1, 0, 109), (98, 80, 22, 71), (23, 79, 39, 49, 41), (21, 111, 24, 52, 51), (139, 120, 30, 114), (138, 122, 20, 119), (97, 84, 29, 74), (96, 86, 39, 79), (137, 124, 26, 112), (136, 126, 36, 117), (135, 128, 21, 110), (95, 81, 25, 72), (94, 83, 35, 77), (93, 87, 23, 70), (134, 129, 32, 115), (92, 85, 31, 75), (133, 121, 28, 113), (132, 123, 38, 118), (91, 88, 27, 73), (90, 89, 37, 78), (131, 125, 24, 111), (130, 127, 34, 116), (40, 41, 49, 48, 47, 46, 45, 44, 43, 42), (31, 74, 29, 44, 45), (35, 76, 33, 46, 47), (25, 71, 22, 40, 42), (39, 78, 37, 48, 49), (29, 73, 27, 43, 44), (33, 75, 31, 45, 46), (22, 70, 23, 41, 40), (37, 77, 35, 47, 48), (27, 72, 25, 42, 43), (50, 51, 52, 53, 54, 55, 56, 57, 58, 59), (36, 118, 38, 59, 58), (26, 113, 28, 54, 53), (30, 115, 32, 56, 55), (20, 110, 21, 51, 50), (34, 117, 36, 58, 57), (24, 112, 26, 53, 52), (38, 119, 20, 50, 59), (28, 114, 30, 55, 54), (32, 116, 34, 57, 56), (86, 90, 78, 39), (19, 68, 90, 86), (68, 17, 89, 90), (84, 91, 73, 29), (9, 63, 91, 84), (63, 7, 88, 91), (82, 92, 75, 33), (13, 65, 92, 82), (65, 11, 85, 92), (80, 93, 70, 22), (3, 60, 93, 80), (60, 1, 87, 93), (89, 94, 77, 37), (17, 67, 94, 89), (67, 15, 83, 94), (88, 95, 72, 27), (7, 62, 95, 88), (62, 5, 81, 95), (87, 96, 79, 23), (1, 69, 96, 87), (69, 19, 86, 96), (85, 97, 74, 31), (11, 64, 97, 85), (64, 9, 84, 97), (81, 98, 71, 25), (5, 61, 98, 81), (61, 3, 80, 98), (83, 99, 76, 35), (15, 66, 99, 83), (66, 13, 82, 99), (129, 130, 116, 32), (12, 106, 130, 129), (106, 14, 127, 130), (128, 131, 111, 21), (2, 101, 131, 128), (101, 4, 125, 131), (126, 132, 118, 36), (16, 108, 132, 126), (108, 18, 123, 132), (124, 133, 113, 26), (6, 103, 133, 124), (103, 8, 121, 133), (120, 134, 115, 30), (10, 105, 134, 120), (105, 12, 129, 134), (122, 135, 110, 20), (0, 100, 135, 122), (100, 2, 128, 135), (127, 136, 117, 34), (14, 107, 136, 127), (107, 16, 126, 136), (125, 137, 112, 24), (4, 102, 137, 125), (102, 6, 124, 137), (123, 138, 119, 38), (18, 109, 138, 123), (109, 0, 122, 138), (121, 139, 114, 28), (8, 104, 139, 121), (104, 10, 120, 139)])
_uv = me_cylinder_002.uv_layers.new(name='UVMap')
_uv.uv.foreach_set('vector', [1.0, 0.5, 1.0, 1.0, 0.95, 1.0, 0.9, 1.0, 0.9, 0.5, 0.95, 0.5, 0.9, 0.5, 0.9, 1.0, 0.85, 1.0, 0.8, 1.0, 0.8, 0.5, 0.85, 0.5, 0.8, 0.5, 0.8, 1.0, 0.75, 1.0, 0.7, 1.0, 0.7, 0.5, 0.75, 0.5, 0.7, 0.5, 0.7, 1.0, 0.65, 1.0, 0.6, 1.0, 0.6, 0.5, 0.65, 0.5, 0.6, 0.5, 0.6, 1.0, 0.55, 1.0, 0.5, 1.0, 0.5, 0.5, 0.55, 0.5, 0.5, 0.5, 0.5, 1.0, 0.45, 1.0, 0.4, 1.0, 0.4, 0.5, 0.45, 0.5, 0.4, 0.5, 0.4, 1.0, 0.35, 1.0, 0.3, 1.0, 0.3, 0.5, 0.35, 0.5, 0.3, 0.5, 0.3, 1.0, 0.25, 1.0, 0.2, 1.0, 0.2, 0.5, 0.25, 0.5, 0.35, 1.0, 0.4, 1.0, 0.4, 1.0, 0.35, 1.0, 0.2, 0.5, 0.2, 1.0, 0.15, 1.0, 0.1, 1.0, 0.1, 0.5, 0.15, 0.5, 0.1, 0.5, 0.1, 1.0, 0.05, 1.0, -7.451e-08, 1.0, -7.451e-08, 0.5, 0.05, 0.5, 0.85, 1.0, 0.9, 1.0, 0.9, 1.0, 0.85, 1.0, -7.451e-08, 1.0, 0.05, 1.0, 0.1, 1.0, 0.1, 1.0, -7.451e-08, 1.0, 0.9, 0.5, 0.85, 0.5, 0.8, 0.5, 0.8, 0.5, 0.9, 0.5, 0.55, 0.5, 0.5, 0.5, 0.5, 0.5, 0.55, 0.5, 0.05, 0.5, -7.451e-08, 0.5, -7.451e-08, 0.5, 0.05, 0.5, 0.55, 1.0, 0.6, 1.0, 0.6, 1.0, 0.55, 1.0, 0.05, 1.0, 0.1, 1.0, 0.1, 1.0, 0.05, 1.0, 0.75, 0.5, 0.7, 0.5, 0.7, 0.5, 0.75, 0.5, 0.25, 0.5, 0.2, 0.5, 0.2, 0.5, 0.25, 0.5, 0.95, 0.5, 0.9, 0.5, 0.9, 0.5, 0.95, 0.5, 0.75, 1.0, 0.8, 1.0, 0.8, 1.0, 0.75, 1.0, 0.25, 1.0, 0.3, 1.0, 0.3, 1.0, 0.25, 1.0, 0.95, 1.0, 1.0, 1.0, 1.0, 1.0, 0.95, 1.0, 0.45, 0.5, 0.4, 0.5, 0.4, 0.5, 0.45, 0.5, 0.45, 1.0, 0.5, 1.0, 0.5, 1.0, 0.45, 1.0, 0.65, 0.5, 0.6, 0.5, 0.6, 0.5, 0.65, 0.5, 0.15, 0.5, 0.1, 0.5, 0.1, 0.5, 0.15, 0.5, 0.65, 1.0, 0.7, 1.0, 0.7, 1.0, 0.65, 1.0, 0.15, 1.0, 0.2, 1.0, 0.2, 1.0, 0.15, 1.0, 0.85, 0.5, 0.8, 0.5, 0.8, 0.5, 0.85, 0.5, 0.35, 0.5, 0.3, 0.5, 0.3, 0.5, 0.35, 0.5, 0.3911, 0.4442, 0.25, 0.49, 0.1089, 0.4442, 0.02175, 0.3242, 0.02175, 0.1758, 0.1089, 0.05584, 0.25, 0.01, 0.3911, 0.05584, 0.4783, 0.1758, 0.4783, 0.3242, 0.5, 1.0, 0.55, 1.0, 0.6, 1.0, 0.6, 1.0, 0.5, 1.0, 0.3, 1.0, 0.35, 1.0, 0.4, 1.0, 0.4, 1.0, 0.3, 1.0, 0.8, 1.0, 0.85, 1.0, 0.9, 1.0, 0.9, 1.0, 0.8, 1.0, 0.1, 1.0, 0.15, 1.0, 0.2, 1.0, 0.2, 1.0, 0.1, 1.0, 0.6, 1.0, 0.65, 1.0, 0.7, 1.0, 0.7, 1.0, 0.6, 1.0, 0.4, 1.0, 0.45, 1.0, 0.5, 1.0, 0.5, 1.0, 0.4, 1.0, 0.9, 1.0, 0.95, 1.0, 1.0, 1.0, 1.0, 1.0, 0.9, 1.0, 0.2, 1.0, 0.25, 1.0, 0.3, 1.0, 0.3, 1.0, 0.2, 1.0, 0.7, 1.0, 0.75, 1.0, 0.8, 1.0, 0.8, 1.0, 0.7, 1.0, 0.75, 0.49, 0.8911, 0.4442, 0.9783, 0.3242, 0.9783, 0.1758, 0.8911, 0.05584, 0.75, 0.01, 0.6089, 0.05584, 0.5217, 0.1758, 0.5217, 0.3242, 0.6089, 0.4442, 0.2, 0.5, 0.15, 0.5, 0.1, 0.5, 0.1, 0.5, 0.2, 0.5, 0.7, 0.5, 0.65, 0.5, 0.6, 0.5, 0.6, 0.5, 0.7, 0.5, 0.5, 0.5, 0.45, 0.5, 0.4, 0.5, 0.4, 0.5, 0.5, 0.5, 1.0, 0.5, 0.95, 0.5, 0.9, 0.5, 0.9, 0.5, 1.0, 0.5, 0.3, 0.5, 0.25, 0.5, 0.2, 0.5, 0.2, 0.5, 0.3, 0.5, 0.8, 0.5, 0.75, 0.5, 0.7, 0.5, 0.7, 0.5, 0.8, 0.5, 0.1, 0.5, 0.05, 0.5, -7.451e-08, 0.5, -7.451e-08, 0.5, 0.1, 0.5, 0.6, 0.5, 0.55, 0.5, 0.5, 0.5, 0.5, 0.5, 0.6, 0.5, 0.4, 0.5, 0.35, 0.5, 0.3, 0.5, 0.3, 0.5, 0.4, 0.5, 0.1, 1.0, 0.15, 1.0, 0.15, 1.0, 0.1, 1.0, 0.1, 1.0, 0.15, 1.0, 0.15, 1.0, 0.1, 1.0, 0.15, 1.0, 0.2, 1.0, 0.2, 1.0, 0.15, 1.0, 0.6, 1.0, 0.65, 1.0, 0.65, 1.0, 0.6, 1.0, 0.6, 1.0, 0.65, 1.0, 0.65, 1.0, 0.6, 1.0, 0.65, 1.0, 0.7, 1.0, 0.7, 1.0, 0.65, 1.0, 0.4, 1.0, 0.45, 1.0, 0.45, 1.0, 0.4, 1.0, 0.4, 1.0, 0.45, 1.0, 0.45, 1.0, 0.4, 1.0, 0.45, 1.0, 0.5, 1.0, 0.5, 1.0, 0.45, 1.0, 0.9, 1.0, 0.95, 1.0, 0.95, 1.0, 0.9, 1.0, 0.9, 1.0, 0.95, 1.0, 0.95, 1.0, 0.9, 1.0, 0.95, 1.0, 1.0, 1.0, 1.0, 1.0, 0.95, 1.0, 0.2, 1.0, 0.25, 1.0, 0.25, 1.0, 0.2, 1.0, 0.2, 1.0, 0.25, 1.0, 0.25, 1.0, 0.2, 1.0, 0.25, 1.0, 0.3, 1.0, 0.3, 1.0, 0.25, 1.0, 0.7, 1.0, 0.75, 1.0, 0.75, 1.0, 0.7, 1.0, 0.7, 1.0, 0.75, 1.0, 0.75, 1.0, 0.7, 1.0, 0.75, 1.0, 0.8, 1.0, 0.8, 1.0, 0.75, 1.0, -7.451e-08, 1.0, 0.05, 1.0, 0.05, 1.0, -7.451e-08, 1.0, -7.451e-08, 1.0, 0.05, 1.0, 0.05, 1.0, -7.451e-08, 1.0, 0.05, 1.0, 0.1, 1.0, 0.1, 1.0, 0.05, 1.0, 0.5, 1.0, 0.55, 1.0, 0.55, 1.0, 0.5, 1.0, 0.5, 1.0, 0.55, 1.0, 0.55, 1.0, 0.5, 1.0, 0.55, 1.0, 0.6, 1.0, 0.6, 1.0, 0.55, 1.0, 0.8, 1.0, 0.85, 1.0, 0.85, 1.0, 0.8, 1.0, 0.8, 1.0, 0.85, 1.0, 0.85, 1.0, 0.8, 1.0, 0.85, 1.0, 0.9, 1.0, 0.9, 1.0, 0.85, 1.0, 0.3, 1.0, 0.35, 1.0, 0.35, 1.0, 0.3, 1.0, 0.3, 1.0, 0.35, 1.0, 0.35, 1.0, 0.3, 1.0, 0.35, 1.0, 0.4, 1.0, 0.4, 1.0, 0.35, 1.0, 0.4, 0.5, 0.35, 0.5, 0.35, 0.5, 0.4, 0.5, 0.4, 0.5, 0.35, 0.5, 0.35, 0.5, 0.4, 0.5, 0.35, 0.5, 0.3, 0.5, 0.3, 0.5, 0.35, 0.5, 0.9, 0.5, 0.85, 0.5, 0.85, 0.5, 0.9, 0.5, 0.9, 0.5, 0.85, 0.5, 0.85, 0.5, 0.9, 0.5, 0.85, 0.5, 0.8, 0.5, 0.8, 0.5, 0.85, 0.5, 0.2, 0.5, 0.15, 0.5, 0.15, 0.5, 0.2, 0.5, 0.2, 0.5, 0.15, 0.5, 0.15, 0.5, 0.2, 0.5, 0.15, 0.5, 0.1, 0.5, 0.1, 0.5, 0.15, 0.5, 0.7, 0.5, 0.65, 0.5, 0.65, 0.5, 0.7, 0.5, 0.7, 0.5, 0.65, 0.5, 0.65, 0.5, 0.7, 0.5, 0.65, 0.5, 0.6, 0.5, 0.6, 0.5, 0.65, 0.5, 0.5, 0.5, 0.45, 0.5, 0.45, 0.5, 0.5, 0.5, 0.5, 0.5, 0.45, 0.5, 0.45, 0.5, 0.5, 0.5, 0.45, 0.5, 0.4, 0.5, 0.4, 0.5, 0.45, 0.5, 1.0, 0.5, 0.95, 0.5, 0.95, 0.5, 1.0, 0.5, 1.0, 0.5, 0.95, 0.5, 0.95, 0.5, 1.0, 0.5, 0.95, 0.5, 0.9, 0.5, 0.9, 0.5, 0.95, 0.5, 0.3, 0.5, 0.25, 0.5, 0.25, 0.5, 0.3, 0.5, 0.3, 0.5, 0.25, 0.5, 0.25, 0.5, 0.3, 0.5, 0.25, 0.5, 0.2, 0.5, 0.2, 0.5, 0.25, 0.5, 0.8, 0.5, 0.75, 0.5, 0.75, 0.5, 0.8, 0.5, 0.8, 0.5, 0.75, 0.5, 0.75, 0.5, 0.8, 0.5, 0.75, 0.5, 0.7, 0.5, 0.7, 0.5, 0.75, 0.5, 0.1, 0.5, 0.05, 0.5, 0.05, 0.5, 0.1, 0.5, 0.1, 0.5, 0.05, 0.5, 0.05, 0.5, 0.1, 0.5, 0.05, 0.5, -7.451e-08, 0.5, -7.451e-08, 0.5, 0.05, 0.5, 0.6, 0.5, 0.55, 0.5, 0.55, 0.5, 0.6, 0.5, 0.6, 0.5, 0.55, 0.5, 0.55, 0.5, 0.6, 0.5, 0.55, 0.5, 0.5, 0.5, 0.5, 0.5, 0.55, 0.5])
me_cylinder_002.materials.append(mat_material)
me_cylinder_002.use_remesh_preserve_volume = False
me_cylinder_002.use_remesh_preserve_attributes = False
me_cylinder_002.use_mirror_vertex_groups = False
me_cylinder_002.update()
me_cylinder_003 = bpy.data.meshes.new('Cylinder.003')
me_cylinder_003.from_pydata([(-2.661e-09, 0.5, 0.05), (-2.661e-09, 0.5, 0.15), (0.2939, 0.4045, 0.05), (0.2939, 0.4045, 0.15), (0.4755, 0.1545, 0.05), (0.4755, 0.1545, 0.15), (0.4755, -0.1545, 0.05), (0.4755, -0.1545, 0.15), (0.2939, -0.4045, 0.05), (0.2939, -0.4045, 0.15), (-4.637e-08, -0.5, 0.05), (-4.637e-08, -0.5, 0.15), (-0.2939, -0.4045, 0.05), (-0.2939, -0.4045, 0.15), (-0.4755, -0.1545, 0.05), (-0.4755, -0.1545, 0.15), (-0.4755, 0.1545, 0.05), (-0.4755, 0.1545, 0.15), (-0.2939, 0.4045, 0.05), (-0.2939, 0.4045, 0.15), (3.193e-10, 0.4, 0.06), (0.2351, 0.3236, 0.06), (0.2351, 0.3236, 0.14), (3.193e-10, 0.4, 0.14), (0.3804, 0.1236, 0.06), (0.3804, 0.1236, 0.14), (0.3804, -0.1236, 0.06), (0.3804, -0.1236, 0.14), (0.2351, -0.3236, 0.06), (0.2351, -0.3236, 0.14), (-3.465e-08, -0.4, 0.06), (-3.465e-08, -0.4, 0.14), (-0.2351, -0.3236, 0.06), (-0.2351, -0.3236, 0.14), (-0.3804, -0.1236, 0.06), (-0.3804, -0.1236, 0.14), (-0.3804, 0.1236, 0.06), (-0.3804, 0.1236, 0.14), (-0.2351, 0.3236, 0.06), (-0.2351, 0.3236, 0.14), (0.2351, 0.3236, 0.115), (3.193e-10, 0.4, 0.115), (0.3804, 0.1236, 0.115), (0.3804, -0.1236, 0.115), (0.2351, -0.3236, 0.115), (-3.465e-08, -0.4, 0.115), (-0.2351, -0.3236, 0.115), (-0.3804, -0.1236, 0.115), (-0.3804, 0.1236, 0.115), (-0.2351, 0.3236, 0.115), (3.193e-10, 0.4, 0.085), (0.2351, 0.3236, 0.085), (0.3804, 0.1236, 0.085), (0.3804, -0.1236, 0.085), (0.2351, -0.3236, 0.085), (-3.465e-08, -0.4, 0.085), (-0.2351, -0.3236, 0.085), (-0.3804, -0.1236, 0.085), (-0.3804, 0.1236, 0.085), (-0.2351, 0.3236, 0.085), (0.1469, 0.4523, 0.15), (0.3847, 0.2795, 0.15), (0.4755, -6.918e-09, 0.15), (0.3847, -0.2795, 0.15), (0.1469, -0.4523, 0.15), (-0.1469, -0.4523, 0.15), (-0.3847, -0.2795, 0.15), (-0.4755, 7.983e-09, 0.15), (-0.3847, 0.2795, 0.15), (-0.1469, 0.4523, 0.15), (0.1176, 0.3618, 0.14), (0.3078, 0.2236, 0.14), (0.3804, -6.918e-09, 0.14), (0.3078, -0.2236, 0.14), (0.1176, -0.3618, 0.14), (-0.1176, -0.3618, 0.14), (-0.3078, -0.2236, 0.14), (-0.3804, 7.983e-09, 0.14), (-0.3078, 0.2236, 0.14), (-0.1176, 0.3618, 0.14), (0.2645, 0.3641, 0.145), (0.428, 0.1391, 0.145), (-0.2645, -0.3641, 0.145), (-0.428, -0.1391, 0.145), (0.2645, -0.3641, 0.145), (-4.051e-08, -0.45, 0.145), (-0.2645, 0.3641, 0.145), (-1.171e-09, 0.45, 0.145), (0.428, -0.1391, 0.145), (-0.428, 0.1391, 0.145), (-0.3462, 0.2516, 0.145), (0.3462, -0.2516, 0.145), (-0.1323, -0.407, 0.145), (0.1323, 0.407, 0.145), (-0.428, 7.983e-09, 0.145), (0.428, -6.918e-09, 0.145), (-0.1323, 0.407, 0.145), (0.1323, -0.407, 0.145), (0.3462, 0.2516, 0.145), (-0.3462, -0.2516, 0.145), (0.1469, 0.4523, 0.05), (0.3847, 0.2795, 0.05), (0.4755, -6.918e-09, 0.05), (0.3847, -0.2795, 0.05), (0.1469, -0.4523, 0.05), (-0.1469, -0.4523, 0.05), (-0.3847, -0.2795, 0.05), (-0.4755, 2.288e-08, 0.05), (-0.3847, 0.2795, 0.05), (-0.1469, 0.4523, 0.05), (0.1176, 0.3618, 0.06), (0.3078, 0.2236, 0.06), (0.3804, -6.918e-09, 0.06), (0.3078, -0.2236, 0.06), (0.1176, -0.3618, 0.06), (-0.1176, -0.3618, 0.06), (-0.3078, -0.2236, 0.06), (-0.3804, 7.983e-09, 0.06), (-0.3078, 0.2236, 0.06), (-0.1176, 0.3618, 0.06), (-4.051e-08, -0.45, 0.055), (0.2645, -0.3641, 0.055), (-1.171e-09, 0.45, 0.055), (-0.2645, 0.3641, 0.055), (0.428, -0.1391, 0.055), (0.428, 0.1391, 0.055), (-0.428, 0.1391, 0.055), (-0.428, -0.1391, 0.055), (0.2645, 0.3641, 0.055), (-0.2645, -0.3641, 0.055), (-0.3462, -0.2516, 0.055), (0.3462, 0.2516, 0.055), (-0.3462, 0.2516, 0.055), (0.3462, -0.2516, 0.055), (-0.1323, -0.407, 0.055), (0.1323, 0.407, 0.055), (-0.428, 1.543e-08, 0.055), (0.428, -6.918e-09, 0.055), (-0.1323, 0.407, 0.055), (0.1323, -0.407, 0.055)], [], [(0, 1, 60, 3, 2, 100), (2, 3, 61, 5, 4, 101), (4, 5, 62, 7, 6, 102), (6, 7, 63, 9, 8, 103), (8, 9, 64, 11, 10, 104), (10, 11, 65, 13, 12, 105), (12, 13, 66, 15, 14, 106), (14, 15, 67, 17, 16, 107), (99, 82, 33, 76), (16, 17, 68, 19, 18, 108), (18, 19, 69, 1, 0, 109), (98, 80, 22, 71), (23, 79, 39, 49, 41), (21, 111, 24, 52, 51), (139, 120, 30, 114), (138, 122, 20, 119), (97, 84, 29, 74), (96, 86, 39, 79), (137, 124, 26, 112), (136, 126, 36, 117), (135, 128, 21, 110), (95, 81, 25, 72), (94, 83, 35, 77), (93, 87, 23, 70), (134, 129, 32, 115), (92, 85, 31, 75), (133, 121, 28, 113), (132, 123, 38, 118), (91, 88, 27, 73), (90, 89, 37, 78), (131, 125, 24, 111), (130, 127, 34, 116), (40, 41, 49, 48, 47, 46, 45, 44, 43, 42), (31, 74, 29, 44, 45), (35, 76, 33, 46, 47), (25, 71, 22, 40, 42), (39, 78, 37, 48, 49), (29, 73, 27, 43, 44), (33, 75, 31, 45, 46), (22, 70, 23, 41, 40), (37, 77, 35, 47, 48), (27, 72, 25, 42, 43), (50, 51, 52, 53, 54, 55, 56, 57, 58, 59), (36, 118, 38, 59, 58), (26, 113, 28, 54, 53), (30, 115, 32, 56, 55), (20, 110, 21, 51, 50), (34, 117, 36, 58, 57), (24, 112, 26, 53, 52), (38, 119, 20, 50, 59), (28, 114, 30, 55, 54), (32, 116, 34, 57, 56), (86, 90, 78, 39), (19, 68, 90, 86), (68, 17, 89, 90), (84, 91, 73, 29), (9, 63, 91, 84), (63, 7, 88, 91), (82, 92, 75, 33), (13, 65, 92, 82), (65, 11, 85, 92), (80, 93, 70, 22), (3, 60, 93, 80), (60, 1, 87, 93), (89, 94, 77, 37), (17, 67, 94, 89), (67, 15, 83, 94), (88, 95, 72, 27), (7, 62, 95, 88), (62, 5, 81, 95), (87, 96, 79, 23), (1, 69, 96, 87), (69, 19, 86, 96), (85, 97, 74, 31), (11, 64, 97, 85), (64, 9, 84, 97), (81, 98, 71, 25), (5, 61, 98, 81), (61, 3, 80, 98), (83, 99, 76, 35), (15, 66, 99, 83), (66, 13, 82, 99), (129, 130, 116, 32), (12, 106, 130, 129), (106, 14, 127, 130), (128, 131, 111, 21), (2, 101, 131, 128), (101, 4, 125, 131), (126, 132, 118, 36), (16, 108, 132, 126), (108, 18, 123, 132), (124, 133, 113, 26), (6, 103, 133, 124), (103, 8, 121, 133), (120, 134, 115, 30), (10, 105, 134, 120), (105, 12, 129, 134), (122, 135, 110, 20), (0, 100, 135, 122), (100, 2, 128, 135), (127, 136, 117, 34), (14, 107, 136, 127), (107, 16, 126, 136), (125, 137, 112, 24), (4, 102, 137, 125), (102, 6, 124, 137), (123, 138, 119, 38), (18, 109, 138, 123), (109, 0, 122, 138), (121, 139, 114, 28), (8, 104, 139, 121), (104, 10, 120, 139)])
_uv = me_cylinder_003.uv_layers.new(name='UVMap')
_uv.uv.foreach_set('vector', [1.0, 0.5, 1.0, 1.0, 0.95, 1.0, 0.9, 1.0, 0.9, 0.5, 0.95, 0.5, 0.9, 0.5, 0.9, 1.0, 0.85, 1.0, 0.8, 1.0, 0.8, 0.5, 0.85, 0.5, 0.8, 0.5, 0.8, 1.0, 0.75, 1.0, 0.7, 1.0, 0.7, 0.5, 0.75, 0.5, 0.7, 0.5, 0.7, 1.0, 0.65, 1.0, 0.6, 1.0, 0.6, 0.5, 0.65, 0.5, 0.6, 0.5, 0.6, 1.0, 0.55, 1.0, 0.5, 1.0, 0.5, 0.5, 0.55, 0.5, 0.5, 0.5, 0.5, 1.0, 0.45, 1.0, 0.4, 1.0, 0.4, 0.5, 0.45, 0.5, 0.4, 0.5, 0.4, 1.0, 0.35, 1.0, 0.3, 1.0, 0.3, 0.5, 0.35, 0.5, 0.3, 0.5, 0.3, 1.0, 0.25, 1.0, 0.2, 1.0, 0.2, 0.5, 0.25, 0.5, 0.35, 1.0, 0.4, 1.0, 0.4, 1.0, 0.35, 1.0, 0.2, 0.5, 0.2, 1.0, 0.15, 1.0, 0.1, 1.0, 0.1, 0.5, 0.15, 0.5, 0.1, 0.5, 0.1, 1.0, 0.05, 1.0, -7.451e-08, 1.0, -7.451e-08, 0.5, 0.05, 0.5, 0.85, 1.0, 0.9, 1.0, 0.9, 1.0, 0.85, 1.0, -7.451e-08, 1.0, 0.05, 1.0, 0.1, 1.0, 0.1, 1.0, -7.451e-08, 1.0, 0.9, 0.5, 0.85, 0.5, 0.8, 0.5, 0.8, 0.5, 0.9, 0.5, 0.55, 0.5, 0.5, 0.5, 0.5, 0.5, 0.55, 0.5, 0.05, 0.5, -7.451e-08, 0.5, -7.451e-08, 0.5, 0.05, 0.5, 0.55, 1.0, 0.6, 1.0, 0.6, 1.0, 0.55, 1.0, 0.05, 1.0, 0.1, 1.0, 0.1, 1.0, 0.05, 1.0, 0.75, 0.5, 0.7, 0.5, 0.7, 0.5, 0.75, 0.5, 0.25, 0.5, 0.2, 0.5, 0.2, 0.5, 0.25, 0.5, 0.95, 0.5, 0.9, 0.5, 0.9, 0.5, 0.95, 0.5, 0.75, 1.0, 0.8, 1.0, 0.8, 1.0, 0.75, 1.0, 0.25, 1.0, 0.3, 1.0, 0.3, 1.0, 0.25, 1.0, 0.95, 1.0, 1.0, 1.0, 1.0, 1.0, 0.95, 1.0, 0.45, 0.5, 0.4, 0.5, 0.4, 0.5, 0.45, 0.5, 0.45, 1.0, 0.5, 1.0, 0.5, 1.0, 0.45, 1.0, 0.65, 0.5, 0.6, 0.5, 0.6, 0.5, 0.65, 0.5, 0.15, 0.5, 0.1, 0.5, 0.1, 0.5, 0.15, 0.5, 0.65, 1.0, 0.7, 1.0, 0.7, 1.0, 0.65, 1.0, 0.15, 1.0, 0.2, 1.0, 0.2, 1.0, 0.15, 1.0, 0.85, 0.5, 0.8, 0.5, 0.8, 0.5, 0.85, 0.5, 0.35, 0.5, 0.3, 0.5, 0.3, 0.5, 0.35, 0.5, 0.3911, 0.4442, 0.25, 0.49, 0.1089, 0.4442, 0.02175, 0.3242, 0.02175, 0.1758, 0.1089, 0.05584, 0.25, 0.01, 0.3911, 0.05584, 0.4783, 0.1758, 0.4783, 0.3242, 0.5, 1.0, 0.55, 1.0, 0.6, 1.0, 0.6, 1.0, 0.5, 1.0, 0.3, 1.0, 0.35, 1.0, 0.4, 1.0, 0.4, 1.0, 0.3, 1.0, 0.8, 1.0, 0.85, 1.0, 0.9, 1.0, 0.9, 1.0, 0.8, 1.0, 0.1, 1.0, 0.15, 1.0, 0.2, 1.0, 0.2, 1.0, 0.1, 1.0, 0.6, 1.0, 0.65, 1.0, 0.7, 1.0, 0.7, 1.0, 0.6, 1.0, 0.4, 1.0, 0.45, 1.0, 0.5, 1.0, 0.5, 1.0, 0.4, 1.0, 0.9, 1.0, 0.95, 1.0, 1.0, 1.0, 1.0, 1.0, 0.9, 1.0, 0.2, 1.0, 0.25, 1.0, 0.3, 1.0, 0.3, 1.0, 0.2, 1.0, 0.7, 1.0, 0.75, 1.0, 0.8, 1.0, 0.8, 1.0, 0.7, 1.0, 0.75, 0.49, 0.8911, 0.4442, 0.9783, 0.3242, 0.9783, 0.1758, 0.8911, 0.05584, 0.75, 0.01, 0.6089, 0.05584, 0.5217, 0.1758, 0.5217, 0.3242, 0.6089, 0.4442, 0.2, 0.5, 0.15, 0.5, 0.1, 0.5, 0.1, 0.5, 0.2, 0.5, 0.7, 0.5, 0.65, 0.5, 0.6, 0.5, 0.6, 0.5, 0.7, 0.5, 0.5, 0.5, 0.45, 0.5, 0.4, 0.5, 0.4, 0.5, 0.5, 0.5, 1.0, 0.5, 0.95, 0.5, 0.9, 0.5, 0.9, 0.5, 1.0, 0.5, 0.3, 0.5, 0.25, 0.5, 0.2, 0.5, 0.2, 0.5, 0.3, 0.5, 0.8, 0.5, 0.75, 0.5, 0.7, 0.5, 0.7, 0.5, 0.8, 0.5, 0.1, 0.5, 0.05, 0.5, -7.451e-08, 0.5, -7.451e-08, 0.5, 0.1, 0.5, 0.6, 0.5, 0.55, 0.5, 0.5, 0.5, 0.5, 0.5, 0.6, 0.5, 0.4, 0.5, 0.35, 0.5, 0.3, 0.5, 0.3, 0.5, 0.4, 0.5, 0.1, 1.0, 0.15, 1.0, 0.15, 1.0, 0.1, 1.0, 0.1, 1.0, 0.15, 1.0, 0.15, 1.0, 0.1, 1.0, 0.15, 1.0, 0.2, 1.0, 0.2, 1.0, 0.15, 1.0, 0.6, 1.0, 0.65, 1.0, 0.65, 1.0, 0.6, 1.0, 0.6, 1.0, 0.65, 1.0, 0.65, 1.0, 0.6, 1.0, 0.65, 1.0, 0.7, 1.0, 0.7, 1.0, 0.65, 1.0, 0.4, 1.0, 0.45, 1.0, 0.45, 1.0, 0.4, 1.0, 0.4, 1.0, 0.45, 1.0, 0.45, 1.0, 0.4, 1.0, 0.45, 1.0, 0.5, 1.0, 0.5, 1.0, 0.45, 1.0, 0.9, 1.0, 0.95, 1.0, 0.95, 1.0, 0.9, 1.0, 0.9, 1.0, 0.95, 1.0, 0.95, 1.0, 0.9, 1.0, 0.95, 1.0, 1.0, 1.0, 1.0, 1.0, 0.95, 1.0, 0.2, 1.0, 0.25, 1.0, 0.25, 1.0, 0.2, 1.0, 0.2, 1.0, 0.25, 1.0, 0.25, 1.0, 0.2, 1.0, 0.25, 1.0, 0.3, 1.0, 0.3, 1.0, 0.25, 1.0, 0.7, 1.0, 0.75, 1.0, 0.75, 1.0, 0.7, 1.0, 0.7, 1.0, 0.75, 1.0, 0.75, 1.0, 0.7, 1.0, 0.75, 1.0, 0.8, 1.0, 0.8, 1.0, 0.75, 1.0, -7.451e-08, 1.0, 0.05, 1.0, 0.05, 1.0, -7.451e-08, 1.0, -7.451e-08, 1.0, 0.05, 1.0, 0.05, 1.0, -7.451e-08, 1.0, 0.05, 1.0, 0.1, 1.0, 0.1, 1.0, 0.05, 1.0, 0.5, 1.0, 0.55, 1.0, 0.55, 1.0, 0.5, 1.0, 0.5, 1.0, 0.55, 1.0, 0.55, 1.0, 0.5, 1.0, 0.55, 1.0, 0.6, 1.0, 0.6, 1.0, 0.55, 1.0, 0.8, 1.0, 0.85, 1.0, 0.85, 1.0, 0.8, 1.0, 0.8, 1.0, 0.85, 1.0, 0.85, 1.0, 0.8, 1.0, 0.85, 1.0, 0.9, 1.0, 0.9, 1.0, 0.85, 1.0, 0.3, 1.0, 0.35, 1.0, 0.35, 1.0, 0.3, 1.0, 0.3, 1.0, 0.35, 1.0, 0.35, 1.0, 0.3, 1.0, 0.35, 1.0, 0.4, 1.0, 0.4, 1.0, 0.35, 1.0, 0.4, 0.5, 0.35, 0.5, 0.35, 0.5, 0.4, 0.5, 0.4, 0.5, 0.35, 0.5, 0.35, 0.5, 0.4, 0.5, 0.35, 0.5, 0.3, 0.5, 0.3, 0.5, 0.35, 0.5, 0.9, 0.5, 0.85, 0.5, 0.85, 0.5, 0.9, 0.5, 0.9, 0.5, 0.85, 0.5, 0.85, 0.5, 0.9, 0.5, 0.85, 0.5, 0.8, 0.5, 0.8, 0.5, 0.85, 0.5, 0.2, 0.5, 0.15, 0.5, 0.15, 0.5, 0.2, 0.5, 0.2, 0.5, 0.15, 0.5, 0.15, 0.5, 0.2, 0.5, 0.15, 0.5, 0.1, 0.5, 0.1, 0.5, 0.15, 0.5, 0.7, 0.5, 0.65, 0.5, 0.65, 0.5, 0.7, 0.5, 0.7, 0.5, 0.65, 0.5, 0.65, 0.5, 0.7, 0.5, 0.65, 0.5, 0.6, 0.5, 0.6, 0.5, 0.65, 0.5, 0.5, 0.5, 0.45, 0.5, 0.45, 0.5, 0.5, 0.5, 0.5, 0.5, 0.45, 0.5, 0.45, 0.5, 0.5, 0.5, 0.45, 0.5, 0.4, 0.5, 0.4, 0.5, 0.45, 0.5, 1.0, 0.5, 0.95, 0.5, 0.95, 0.5, 1.0, 0.5, 1.0, 0.5, 0.95, 0.5, 0.95, 0.5, 1.0, 0.5, 0.95, 0.5, 0.9, 0.5, 0.9, 0.5, 0.95, 0.5, 0.3, 0.5, 0.25, 0.5, 0.25, 0.5, 0.3, 0.5, 0.3, 0.5, 0.25, 0.5, 0.25, 0.5, 0.3, 0.5, 0.25, 0.5, 0.2, 0.5, 0.2, 0.5, 0.25, 0.5, 0.8, 0.5, 0.75, 0.5, 0.75, 0.5, 0.8, 0.5, 0.8, 0.5, 0.75, 0.5, 0.75, 0.5, 0.8, 0.5, 0.75, 0.5, 0.7, 0.5, 0.7, 0.5, 0.75, 0.5, 0.1, 0.5, 0.05, 0.5, 0.05, 0.5, 0.1, 0.5, 0.1, 0.5, 0.05, 0.5, 0.05, 0.5, 0.1, 0.5, 0.05, 0.5, -7.451e-08, 0.5, -7.451e-08, 0.5, 0.05, 0.5, 0.6, 0.5, 0.55, 0.5, 0.55, 0.5, 0.6, 0.5, 0.6, 0.5, 0.55, 0.5, 0.55, 0.5, 0.6, 0.5, 0.55, 0.5, 0.5, 0.5, 0.5, 0.5, 0.55, 0.5])
me_cylinder_003.materials.append(mat_material)
me_cylinder_003.use_remesh_preserve_volume = False
me_cylinder_003.use_remesh_preserve_attributes = False
me_cylinder_003.use_mirror_vertex_groups = False
me_cylinder_003.update()
me_cylinder_004 = bpy.data.meshes.new('Cylinder.004')
me_cylinder_004.from_pydata([(-2.661e-09, 0.5, 0.05), (-2.661e-09, 0.5, 0.15), (0.2939, 0.4045, 0.05), (0.2939, 0.4045, 0.15), (0.4755, 0.1545, 0.05), (0.4755, 0.1545, 0.15), (0.4755, -0.1545, 0.05), (0.4755, -0.1545, 0.15), (0.2939, -0.4045, 0.05), (0.2939, -0.4045, 0.15), (-4.637e-08, -0.5, 0.05), (-4.637e-08, -0.5, 0.15), (-0.2939, -0.4045, 0.05), (-0.2939, -0.4045, 0.15), (-0.4755, -0.1545, 0.05), (-0.4755, -0.1545, 0.15), (-0.4755, 0.1545, 0.05), (-0.4755, 0.1545, 0.15), (-0.2939, 0.4045, 0.05), (-0.2939, 0.4045, 0.15), (3.193e-10, 0.4, 0.06), (0.2351, 0.3236, 0.06), (0.2351, 0.3236, 0.14), (3.193e-10, 0.4, 0.14), (0.3804, 0.1236, 0.06), (0.3804, 0.1236, 0.14), (0.3804, -0.1236, 0.06), (0.3804, -0.1236, 0.14), (0.2351, -0.3236, 0.06), (0.2351, -0.3236, 0.14), (-3.465e-08, -0.4, 0.06), (-3.465e-08, -0.4, 0.14), (-0.2351, -0.3236, 0.06), (-0.2351, -0.3236, 0.14), (-0.3804, -0.1236, 0.06), (-0.3804, -0.1236, 0.14), (-0.3804, 0.1236, 0.06), (-0.3804, 0.1236, 0.14), (-0.2351, 0.3236, 0.06), (-0.2351, 0.3236, 0.14), (0.2351, 0.3236, 0.115), (3.193e-10, 0.4, 0.115), (0.3804, 0.1236, 0.115), (0.3804, -0.1236, 0.115), (0.2351, -0.3236, 0.115), (-3.465e-08, -0.4, 0.115), (-0.2351, -0.3236, 0.115), (-0.3804, -0.1236, 0.115), (-0.3804, 0.1236, 0.115), (-0.2351, 0.3236, 0.115), (3.193e-10, 0.4, 0.085), (0.2351, 0.3236, 0.085), (0.3804, 0.1236, 0.085), (0.3804, -0.1236, 0.085), (0.2351, -0.3236, 0.085), (-3.465e-08, -0.4, 0.085), (-0.2351, -0.3236, 0.085), (-0.3804, -0.1236, 0.085), (-0.3804, 0.1236, 0.085), (-0.2351, 0.3236, 0.085), (0.1469, 0.4523, 0.15), (0.3847, 0.2795, 0.15), (0.4755, -6.918e-09, 0.15), (0.3847, -0.2795, 0.15), (0.1469, -0.4523, 0.15), (-0.1469, -0.4523, 0.15), (-0.3847, -0.2795, 0.15), (-0.4755, 7.983e-09, 0.15), (-0.3847, 0.2795, 0.15), (-0.1469, 0.4523, 0.15), (0.1176, 0.3618, 0.14), (0.3078, 0.2236, 0.14), (0.3804, -6.918e-09, 0.14), (0.3078, -0.2236, 0.14), (0.1176, -0.3618, 0.14), (-0.1176, -0.3618, 0.14), (-0.3078, -0.2236, 0.14), (-0.3804, 7.983e-09, 0.14), (-0.3078, 0.2236, 0.14), (-0.1176, 0.3618, 0.14), (0.2645, 0.3641, 0.145), (0.428, 0.1391, 0.145), (-0.2645, -0.3641, 0.145), (-0.428, -0.1391, 0.145), (0.2645, -0.3641, 0.145), (-4.051e-08, -0.45, 0.145), (-0.2645, 0.3641, 0.145), (-1.171e-09, 0.45, 0.145), (0.428, -0.1391, 0.145), (-0.428, 0.1391, 0.145), (-0.3462, 0.2516, 0.145), (0.3462, -0.2516, 0.145), (-0.1323, -0.407, 0.145), (0.1323, 0.407, 0.145), (-0.428, 7.983e-09, 0.145), (0.428, -6.918e-09, 0.145), (-0.1323, 0.407, 0.145), (0.1323, -0.407, 0.145), (0.3462, 0.2516, 0.145), (-0.3462, -0.2516, 0.145), (0.1469, 0.4523, 0.05), (0.3847, 0.2795, 0.05), (0.4755, -6.918e-09, 0.05), (0.3847, -0.2795, 0.05), (0.1469, -0.4523, 0.05), (-0.1469, -0.4523, 0.05), (-0.3847, -0.2795, 0.05), (-0.4755, 2.288e-08, 0.05), (-0.3847, 0.2795, 0.05), (-0.1469, 0.4523, 0.05), (0.1176, 0.3618, 0.06), (0.3078, 0.2236, 0.06), (0.3804, -6.918e-09, 0.06), (0.3078, -0.2236, 0.06), (0.1176, -0.3618, 0.06), (-0.1176, -0.3618, 0.06), (-0.3078, -0.2236, 0.06), (-0.3804, 7.983e-09, 0.06), (-0.3078, 0.2236, 0.06), (-0.1176, 0.3618, 0.06), (-4.051e-08, -0.45, 0.055), (0.2645, -0.3641, 0.055), (-1.171e-09, 0.45, 0.055), (-0.2645, 0.3641, 0.055), (0.428, -0.1391, 0.055), (0.428, 0.1391, 0.055), (-0.428, 0.1391, 0.055), (-0.428, -0.1391, 0.055), (0.2645, 0.3641, 0.055), (-0.2645, -0.3641, 0.055), (-0.3462, -0.2516, 0.055), (0.3462, 0.2516, 0.055), (-0.3462, 0.2516, 0.055), (0.3462, -0.2516, 0.055), (-0.1323, -0.407, 0.055), (0.1323, 0.407, 0.055), (-0.428, 1.543e-08, 0.055), (0.428, -6.918e-09, 0.055), (-0.1323, 0.407, 0.055), (0.1323, -0.407, 0.055)], [], [(0, 1, 60, 3, 2, 100), (2, 3, 61, 5, 4, 101), (4, 5, 62, 7, 6, 102), (6, 7, 63, 9, 8, 103), (8, 9, 64, 11, 10, 104), (10, 11, 65, 13, 12, 105), (12, 13, 66, 15, 14, 106), (14, 15, 67, 17, 16, 107), (99, 82, 33, 76), (16, 17, 68, 19, 18, 108), (18, 19, 69, 1, 0, 109), (98, 80, 22, 71), (23, 79, 39, 49, 41), (21, 111, 24, 52, 51), (139, 120, 30, 114), (138, 122, 20, 119), (97, 84, 29, 74), (96, 86, 39, 79), (137, 124, 26, 112), (136, 126, 36, 117), (135, 128, 21, 110), (95, 81, 25, 72), (94, 83, 35, 77), (93, 87, 23, 70), (134, 129, 32, 115), (92, 85, 31, 75), (133, 121, 28, 113), (132, 123, 38, 118), (91, 88, 27, 73), (90, 89, 37, 78), (131, 125, 24, 111), (130, 127, 34, 116), (40, 41, 49, 48, 47, 46, 45, 44, 43, 42), (31, 74, 29, 44, 45), (35, 76, 33, 46, 47), (25, 71, 22, 40, 42), (39, 78, 37, 48, 49), (29, 73, 27, 43, 44), (33, 75, 31, 45, 46), (22, 70, 23, 41, 40), (37, 77, 35, 47, 48), (27, 72, 25, 42, 43), (50, 51, 52, 53, 54, 55, 56, 57, 58, 59), (36, 118, 38, 59, 58), (26, 113, 28, 54, 53), (30, 115, 32, 56, 55), (20, 110, 21, 51, 50), (34, 117, 36, 58, 57), (24, 112, 26, 53, 52), (38, 119, 20, 50, 59), (28, 114, 30, 55, 54), (32, 116, 34, 57, 56), (86, 90, 78, 39), (19, 68, 90, 86), (68, 17, 89, 90), (84, 91, 73, 29), (9, 63, 91, 84), (63, 7, 88, 91), (82, 92, 75, 33), (13, 65, 92, 82), (65, 11, 85, 92), (80, 93, 70, 22), (3, 60, 93, 80), (60, 1, 87, 93), (89, 94, 77, 37), (17, 67, 94, 89), (67, 15, 83, 94), (88, 95, 72, 27), (7, 62, 95, 88), (62, 5, 81, 95), (87, 96, 79, 23), (1, 69, 96, 87), (69, 19, 86, 96), (85, 97, 74, 31), (11, 64, 97, 85), (64, 9, 84, 97), (81, 98, 71, 25), (5, 61, 98, 81), (61, 3, 80, 98), (83, 99, 76, 35), (15, 66, 99, 83), (66, 13, 82, 99), (129, 130, 116, 32), (12, 106, 130, 129), (106, 14, 127, 130), (128, 131, 111, 21), (2, 101, 131, 128), (101, 4, 125, 131), (126, 132, 118, 36), (16, 108, 132, 126), (108, 18, 123, 132), (124, 133, 113, 26), (6, 103, 133, 124), (103, 8, 121, 133), (120, 134, 115, 30), (10, 105, 134, 120), (105, 12, 129, 134), (122, 135, 110, 20), (0, 100, 135, 122), (100, 2, 128, 135), (127, 136, 117, 34), (14, 107, 136, 127), (107, 16, 126, 136), (125, 137, 112, 24), (4, 102, 137, 125), (102, 6, 124, 137), (123, 138, 119, 38), (18, 109, 138, 123), (109, 0, 122, 138), (121, 139, 114, 28), (8, 104, 139, 121), (104, 10, 120, 139)])
_uv = me_cylinder_004.uv_layers.new(name='UVMap')
_uv.uv.foreach_set('vector', [1.0, 0.5, 1.0, 1.0, 0.95, 1.0, 0.9, 1.0, 0.9, 0.5, 0.95, 0.5, 0.9, 0.5, 0.9, 1.0, 0.85, 1.0, 0.8, 1.0, 0.8, 0.5, 0.85, 0.5, 0.8, 0.5, 0.8, 1.0, 0.75, 1.0, 0.7, 1.0, 0.7, 0.5, 0.75, 0.5, 0.7, 0.5, 0.7, 1.0, 0.65, 1.0, 0.6, 1.0, 0.6, 0.5, 0.65, 0.5, 0.6, 0.5, 0.6, 1.0, 0.55, 1.0, 0.5, 1.0, 0.5, 0.5, 0.55, 0.5, 0.5, 0.5, 0.5, 1.0, 0.45, 1.0, 0.4, 1.0, 0.4, 0.5, 0.45, 0.5, 0.4, 0.5, 0.4, 1.0, 0.35, 1.0, 0.3, 1.0, 0.3, 0.5, 0.35, 0.5, 0.3, 0.5, 0.3, 1.0, 0.25, 1.0, 0.2, 1.0, 0.2, 0.5, 0.25, 0.5, 0.35, 1.0, 0.4, 1.0, 0.4, 1.0, 0.35, 1.0, 0.2, 0.5, 0.2, 1.0, 0.15, 1.0, 0.1, 1.0, 0.1, 0.5, 0.15, 0.5, 0.1, 0.5, 0.1, 1.0, 0.05, 1.0, -7.451e-08, 1.0, -7.451e-08, 0.5, 0.05, 0.5, 0.85, 1.0, 0.9, 1.0, 0.9, 1.0, 0.85, 1.0, -7.451e-08, 1.0, 0.05, 1.0, 0.1, 1.0, 0.1, 1.0, -7.451e-08, 1.0, 0.9, 0.5, 0.85, 0.5, 0.8, 0.5, 0.8, 0.5, 0.9, 0.5, 0.55, 0.5, 0.5, 0.5, 0.5, 0.5, 0.55, 0.5, 0.05, 0.5, -7.451e-08, 0.5, -7.451e-08, 0.5, 0.05, 0.5, 0.55, 1.0, 0.6, 1.0, 0.6, 1.0, 0.55, 1.0, 0.05, 1.0, 0.1, 1.0, 0.1, 1.0, 0.05, 1.0, 0.75, 0.5, 0.7, 0.5, 0.7, 0.5, 0.75, 0.5, 0.25, 0.5, 0.2, 0.5, 0.2, 0.5, 0.25, 0.5, 0.95, 0.5, 0.9, 0.5, 0.9, 0.5, 0.95, 0.5, 0.75, 1.0, 0.8, 1.0, 0.8, 1.0, 0.75, 1.0, 0.25, 1.0, 0.3, 1.0, 0.3, 1.0, 0.25, 1.0, 0.95, 1.0, 1.0, 1.0, 1.0, 1.0, 0.95, 1.0, 0.45, 0.5, 0.4, 0.5, 0.4, 0.5, 0.45, 0.5, 0.45, 1.0, 0.5, 1.0, 0.5, 1.0, 0.45, 1.0, 0.65, 0.5, 0.6, 0.5, 0.6, 0.5, 0.65, 0.5, 0.15, 0.5, 0.1, 0.5, 0.1, 0.5, 0.15, 0.5, 0.65, 1.0, 0.7, 1.0, 0.7, 1.0, 0.65, 1.0, 0.15, 1.0, 0.2, 1.0, 0.2, 1.0, 0.15, 1.0, 0.85, 0.5, 0.8, 0.5, 0.8, 0.5, 0.85, 0.5, 0.35, 0.5, 0.3, 0.5, 0.3, 0.5, 0.35, 0.5, 0.3911, 0.4442, 0.25, 0.49, 0.1089, 0.4442, 0.02175, 0.3242, 0.02175, 0.1758, 0.1089, 0.05584, 0.25, 0.01, 0.3911, 0.05584, 0.4783, 0.1758, 0.4783, 0.3242, 0.5, 1.0, 0.55, 1.0, 0.6, 1.0, 0.6, 1.0, 0.5, 1.0, 0.3, 1.0, 0.35, 1.0, 0.4, 1.0, 0.4, 1.0, 0.3, 1.0, 0.8, 1.0, 0.85, 1.0, 0.9, 1.0, 0.9, 1.0, 0.8, 1.0, 0.1, 1.0, 0.15, 1.0, 0.2, 1.0, 0.2, 1.0, 0.1, 1.0, 0.6, 1.0, 0.65, 1.0, 0.7, 1.0, 0.7, 1.0, 0.6, 1.0, 0.4, 1.0, 0.45, 1.0, 0.5, 1.0, 0.5, 1.0, 0.4, 1.0, 0.9, 1.0, 0.95, 1.0, 1.0, 1.0, 1.0, 1.0, 0.9, 1.0, 0.2, 1.0, 0.25, 1.0, 0.3, 1.0, 0.3, 1.0, 0.2, 1.0, 0.7, 1.0, 0.75, 1.0, 0.8, 1.0, 0.8, 1.0, 0.7, 1.0, 0.75, 0.49, 0.8911, 0.4442, 0.9783, 0.3242, 0.9783, 0.1758, 0.8911, 0.05584, 0.75, 0.01, 0.6089, 0.05584, 0.5217, 0.1758, 0.5217, 0.3242, 0.6089, 0.4442, 0.2, 0.5, 0.15, 0.5, 0.1, 0.5, 0.1, 0.5, 0.2, 0.5, 0.7, 0.5, 0.65, 0.5, 0.6, 0.5, 0.6, 0.5, 0.7, 0.5, 0.5, 0.5, 0.45, 0.5, 0.4, 0.5, 0.4, 0.5, 0.5, 0.5, 1.0, 0.5, 0.95, 0.5, 0.9, 0.5, 0.9, 0.5, 1.0, 0.5, 0.3, 0.5, 0.25, 0.5, 0.2, 0.5, 0.2, 0.5, 0.3, 0.5, 0.8, 0.5, 0.75, 0.5, 0.7, 0.5, 0.7, 0.5, 0.8, 0.5, 0.1, 0.5, 0.05, 0.5, -7.451e-08, 0.5, -7.451e-08, 0.5, 0.1, 0.5, 0.6, 0.5, 0.55, 0.5, 0.5, 0.5, 0.5, 0.5, 0.6, 0.5, 0.4, 0.5, 0.35, 0.5, 0.3, 0.5, 0.3, 0.5, 0.4, 0.5, 0.1, 1.0, 0.15, 1.0, 0.15, 1.0, 0.1, 1.0, 0.1, 1.0, 0.15, 1.0, 0.15, 1.0, 0.1, 1.0, 0.15, 1.0, 0.2, 1.0, 0.2, 1.0, 0.15, 1.0, 0.6, 1.0, 0.65, 1.0, 0.65, 1.0, 0.6, 1.0, 0.6, 1.0, 0.65, 1.0, 0.65, 1.0, 0.6, 1.0, 0.65, 1.0, 0.7, 1.0, 0.7, 1.0, 0.65, 1.0, 0.4, 1.0, 0.45, 1.0, 0.45, 1.0, 0.4, 1.0, 0.4, 1.0, 0.45, 1.0, 0.45, 1.0, 0.4, 1.0, 0.45, 1.0, 0.5, 1.0, 0.5, 1.0, 0.45, 1.0, 0.9, 1.0, 0.95, 1.0, 0.95, 1.0, 0.9, 1.0, 0.9, 1.0, 0.95, 1.0, 0.95, 1.0, 0.9, 1.0, 0.95, 1.0, 1.0, 1.0, 1.0, 1.0, 0.95, 1.0, 0.2, 1.0, 0.25, 1.0, 0.25, 1.0, 0.2, 1.0, 0.2, 1.0, 0.25, 1.0, 0.25, 1.0, 0.2, 1.0, 0.25, 1.0, 0.3, 1.0, 0.3, 1.0, 0.25, 1.0, 0.7, 1.0, 0.75, 1.0, 0.75, 1.0, 0.7, 1.0, 0.7, 1.0, 0.75, 1.0, 0.75, 1.0, 0.7, 1.0, 0.75, 1.0, 0.8, 1.0, 0.8, 1.0, 0.75, 1.0, -7.451e-08, 1.0, 0.05, 1.0, 0.05, 1.0, -7.451e-08, 1.0, -7.451e-08, 1.0, 0.05, 1.0, 0.05, 1.0, -7.451e-08, 1.0, 0.05, 1.0, 0.1, 1.0, 0.1, 1.0, 0.05, 1.0, 0.5, 1.0, 0.55, 1.0, 0.55, 1.0, 0.5, 1.0, 0.5, 1.0, 0.55, 1.0, 0.55, 1.0, 0.5, 1.0, 0.55, 1.0, 0.6, 1.0, 0.6, 1.0, 0.55, 1.0, 0.8, 1.0, 0.85, 1.0, 0.85, 1.0, 0.8, 1.0, 0.8, 1.0, 0.85, 1.0, 0.85, 1.0, 0.8, 1.0, 0.85, 1.0, 0.9, 1.0, 0.9, 1.0, 0.85, 1.0, 0.3, 1.0, 0.35, 1.0, 0.35, 1.0, 0.3, 1.0, 0.3, 1.0, 0.35, 1.0, 0.35, 1.0, 0.3, 1.0, 0.35, 1.0, 0.4, 1.0, 0.4, 1.0, 0.35, 1.0, 0.4, 0.5, 0.35, 0.5, 0.35, 0.5, 0.4, 0.5, 0.4, 0.5, 0.35, 0.5, 0.35, 0.5, 0.4, 0.5, 0.35, 0.5, 0.3, 0.5, 0.3, 0.5, 0.35, 0.5, 0.9, 0.5, 0.85, 0.5, 0.85, 0.5, 0.9, 0.5, 0.9, 0.5, 0.85, 0.5, 0.85, 0.5, 0.9, 0.5, 0.85, 0.5, 0.8, 0.5, 0.8, 0.5, 0.85, 0.5, 0.2, 0.5, 0.15, 0.5, 0.15, 0.5, 0.2, 0.5, 0.2, 0.5, 0.15, 0.5, 0.15, 0.5, 0.2, 0.5, 0.15, 0.5, 0.1, 0.5, 0.1, 0.5, 0.15, 0.5, 0.7, 0.5, 0.65, 0.5, 0.65, 0.5, 0.7, 0.5, 0.7, 0.5, 0.65, 0.5, 0.65, 0.5, 0.7, 0.5, 0.65, 0.5, 0.6, 0.5, 0.6, 0.5, 0.65, 0.5, 0.5, 0.5, 0.45, 0.5, 0.45, 0.5, 0.5, 0.5, 0.5, 0.5, 0.45, 0.5, 0.45, 0.5, 0.5, 0.5, 0.45, 0.5, 0.4, 0.5, 0.4, 0.5, 0.45, 0.5, 1.0, 0.5, 0.95, 0.5, 0.95, 0.5, 1.0, 0.5, 1.0, 0.5, 0.95, 0.5, 0.95, 0.5, 1.0, 0.5, 0.95, 0.5, 0.9, 0.5, 0.9, 0.5, 0.95, 0.5, 0.3, 0.5, 0.25, 0.5, 0.25, 0.5, 0.3, 0.5, 0.3, 0.5, 0.25, 0.5, 0.25, 0.5, 0.3, 0.5, 0.25, 0.5, 0.2, 0.5, 0.2, 0.5, 0.25, 0.5, 0.8, 0.5, 0.75, 0.5, 0.75, 0.5, 0.8, 0.5, 0.8, 0.5, 0.75, 0.5, 0.75, 0.5, 0.8, 0.5, 0.75, 0.5, 0.7, 0.5, 0.7, 0.5, 0.75, 0.5, 0.1, 0.5, 0.05, 0.5, 0.05, 0.5, 0.1, 0.5, 0.1, 0.5, 0.05, 0.5, 0.05, 0.5, 0.1, 0.5, 0.05, 0.5, -7.451e-08, 0.5, -7.451e-08, 0.5, 0.05, 0.5, 0.6, 0.5, 0.55, 0.5, 0.55, 0.5, 0.6, 0.5, 0.6, 0.5, 0.55, 0.5, 0.55, 0.5, 0.6, 0.5, 0.55, 0.5, 0.5, 0.5, 0.5, 0.5, 0.55, 0.5])
me_cylinder_004.materials.append(mat_material)
me_cylinder_004.use_remesh_preserve_volume = False
me_cylinder_004.use_remesh_preserve_attributes = False
me_cylinder_004.use_mirror_vertex_groups = False
me_cylinder_004.update()

# ---- objects
ob_cylinder = bpy.data.objects.new('Cylinder', me_cylinder)
ob_cylinder_001 = bpy.data.objects.new('Cylinder.001', me_cylinder_001)
ob_cylinder_002 = bpy.data.objects.new('Cylinder.002', me_cylinder_002)
ob_cylinder_003 = bpy.data.objects.new('Cylinder.003', me_cylinder_003)
ob_cylinder_004 = bpy.data.objects.new('Cylinder.004', me_cylinder_004)

# ---- transforms, parenting, visibility, modifiers, constraints
ob_cylinder.location = (0.0, 0.0, 0.0)
ob_cylinder.lineart.crease_threshold = 0.0
_m = ob_cylinder.modifiers.new('Array', 'ARRAY')
_m.count = 14
_m.constant_offset_displace = (0.0, 0.0, 1.0)
_m.relative_offset_displace = (0.0, 0.0, 1.25)
ob_cylinder_001.location = (-0.8703, 0.391, 0.0)
ob_cylinder_001.rotation_euler = (0.0, -0.0, 0.8197)
ob_cylinder_001.scale = (0.9216, 0.9216, 0.9216)
ob_cylinder_001.lineart.crease_threshold = 0.0
_m = ob_cylinder_001.modifiers.new('Array', 'ARRAY')
_m.count = 11
_m.constant_offset_displace = (0.0, 0.0, 1.0)
_m.relative_offset_displace = (0.0, 0.0, 1.25)
ob_cylinder_002.location = (-0.0935, 1.003, 0.0)
ob_cylinder_002.scale = (0.7409, 0.7409, 0.7409)
ob_cylinder_002.lineart.crease_threshold = 0.0
_m = ob_cylinder_002.modifiers.new('Array', 'ARRAY')
_m.count = 6
_m.constant_offset_displace = (0.0, 0.0, 1.0)
_m.relative_offset_displace = (0.0, 0.0, 1.25)
ob_cylinder_003.location = (0.5307, 0.4057, 0.4034)
ob_cylinder_003.rotation_euler = (0.0, 1.093, 0.5912)
ob_cylinder_003.lineart.crease_threshold = 0.0
ob_cylinder_004.location = (-0.703, 1.037, 0.2617)
ob_cylinder_004.rotation_euler = (0.7349, 0.6381, 3.04)
ob_cylinder_004.scale = (0.61, 0.61, 0.61)
ob_cylinder_004.lineart.crease_threshold = 0.0

# ---- collection membership
col_collection.objects.link(ob_cylinder)
col_collection.objects.link(ob_cylinder_001)
col_collection.objects.link(ob_cylinder_002)
col_collection.objects.link(ob_cylinder_003)
col_collection.objects.link(ob_cylinder_004)

# ---- scene / render settings (as saved in the file)
scene.frame_start = 1; scene.frame_end = 250; scene.frame_set(1)
scene.render.engine = 'BLENDER_EEVEE_NEXT'
scene.cycles.use_denoising = False
scene.cycles.samples = 128
scene.cycles.sampling_pattern = 'TABULATED_SOBOL'
scene.cycles.use_adaptive_sampling = False
scene.cycles.use_light_tree = False
scene.view_settings.view_transform = 'Filmic'
bpy.context.view_layer.update()

# ---- added for rendering (the .blend has no active camera and no usable light): camera, sun
cam_auto = bpy.data.cameras.new('AutoCamera')
cam_auto.lens = 50.0
cam_auto.sensor_width = 36.0
cam_auto.clip_end = 1000.0
ob_auto_camera = bpy.data.objects.new('AutoCamera', cam_auto)
scene.collection.objects.link(ob_auto_camera)
ob_auto_camera.location = (3.21802, -3.66773, 3.59526)
ob_auto_camera.rotation_euler = (1.09748, -7.21219e-08, 0.694738)
scene.camera = ob_auto_camera
light_auto_sun = bpy.data.lights.new('AutoSun', 'SUN')
light_auto_sun.energy = 3.0
light_auto_sun.angle = 0.0523599
ob_auto_sun = bpy.data.objects.new('AutoSun', light_auto_sun)
scene.collection.objects.link(ob_auto_sun)
ob_auto_sun.rotation_euler = (0.872665, 0.174533, 0.523599)
bpy.context.view_layer.update()
